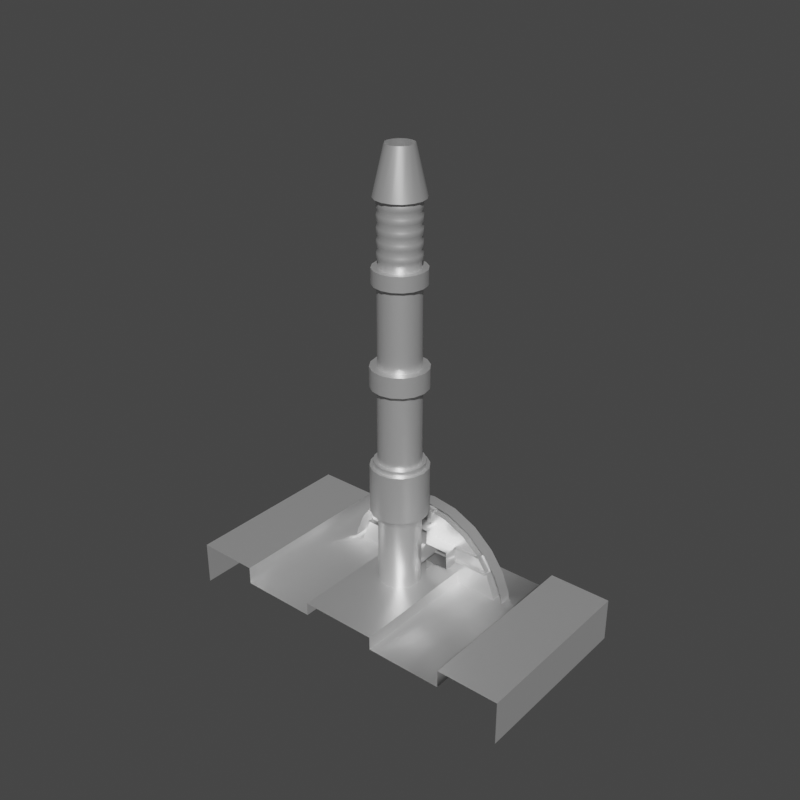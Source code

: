 # Source: Hope.blend  (saved by Blender 3.1.7; exported with 4.5.12 LTS)
import bpy
from mathutils import Matrix  # noqa: F401  (used for matrix-valued properties, if any)

bpy.ops.wm.read_factory_settings(use_empty=True)
scene = bpy.context.scene
scene.name = 'Scene'

# ---- collections
col_collection = bpy.data.collections.new('Collection'); scene.collection.children.link(col_collection)

# ---- materials (node trees are filled in below, after node groups)
mat_material = bpy.data.materials.new('Material')
mat_material.use_transparent_shadow = False

# ---- node groups
ng_auto_smooth = bpy.data.node_groups.new('Auto Smooth', 'GeometryNodeTree')
_s = ng_auto_smooth.interface.new_socket(name='Geometry', in_out='OUTPUT', socket_type='NodeSocketGeometry')
_s = ng_auto_smooth.interface.new_socket(name='Geometry', in_out='INPUT', socket_type='NodeSocketGeometry')
_s = ng_auto_smooth.interface.new_socket(name='Angle', in_out='INPUT', socket_type='NodeSocketFloat')
_s.subtype = 'ANGLE'
_s.min_value = 0.0
_s.max_value = 3.142
ng_auto_smooth.is_modifier = True
_N = ng_auto_smooth.nodes; _L = ng_auto_smooth.links
n0 = _N.new('NodeGroupOutput'); n0.name = 'Group Output'; n0.location = (480, -100)
n1 = _N.new('NodeGroupInput'); n1.name = 'Group Input'; n1.location = (-420, -300)
n2 = _N.new('NodeGroupInput'); n2.name = 'Group Input.001'; n2.location = (-60, -100)
n3 = _N.new('GeometryNodeSetShadeSmooth'); n3.name = 'Set Shade Smooth'; n3.location = (120, -100)
n3.domain = 'EDGE'
n4 = _N.new('GeometryNodeSetShadeSmooth'); n4.name = 'Set Shade Smooth.001'; n4.location = (300, -100)
n5 = _N.new('GeometryNodeInputMeshEdgeAngle'); n5.name = 'Edge Angle'; n5.location = (-420, -220)
n6 = _N.new('GeometryNodeInputEdgeSmooth'); n6.name = 'Is Edge Smooth'; n6.location = (-60, -160)
n7 = _N.new('GeometryNodeInputShadeSmooth'); n7.name = 'Is Face Smooth'; n7.location = (-240, -340)
n8 = _N.new('FunctionNodeBooleanMath'); n8.name = 'Boolean Math'; n8.location = (-60, -220)
n9 = _N.new('FunctionNodeCompare'); n9.name = 'Compare'; n9.location = (-240, -180)
n9.operation = 'LESS_EQUAL'
_L.new(n5.outputs[0], n9.inputs[0])
_L.new(n4.outputs[0], n0.inputs[0])
_L.new(n1.outputs[1], n9.inputs[1])
_L.new(n9.outputs[0], n8.inputs[0])
_L.new(n7.outputs[0], n8.inputs[1])
_L.new(n2.outputs[0], n3.inputs[0])
_L.new(n6.outputs[0], n3.inputs[1])
_L.new(n3.outputs[0], n4.inputs[0])
_L.new(n8.outputs[0], n3.inputs[2])
n0.is_active_output = True

# ---- material node trees
mat_material.use_nodes = True; mat_material.node_tree.nodes.clear()
_N = mat_material.node_tree.nodes; _L = mat_material.node_tree.links
n0 = _N.new('ShaderNodeBsdfPrincipled'); n0.name = 'Principled BSDF'; n0.location = (10, 300)
n0.distribution = 'GGX'
n0.subsurface_method = 'RANDOM_WALK_SKIN'
n0.inputs[1].default_value = 0.6955
n0.inputs[2].default_value = 0.3955
n0.inputs[3].default_value = 1.45
n0.inputs[13].default_value = 1.0
n0.inputs[27].default_value = (0.0, 0.0, 0.0, 1.0)
n0.inputs[28].default_value = 1.0
n1 = _N.new('ShaderNodeOutputMaterial'); n1.name = 'Material Output'; n1.location = (300, 300)
_L.new(n0.outputs[0], n1.inputs[0])
n1.is_active_output = True

# ---- world
world_world = bpy.data.worlds.new('World'); scene.world = world_world
world_world.use_nodes = True; world_world.node_tree.nodes.clear()
_N = world_world.node_tree.nodes; _L = world_world.node_tree.links
n0 = _N.new('ShaderNodeOutputWorld'); n0.name = 'World Output'; n0.location = (300, 300)
n1 = _N.new('ShaderNodeBackground'); n1.name = 'Background'; n1.location = (10, 300)
n1.inputs[0].default_value = (0.05088, 0.05088, 0.05088, 1.0)
_L.new(n1.outputs[0], n0.inputs[0])
n0.is_active_output = True
world_world.color = (0.05088, 0.05088, 0.05088)
world_world.use_sun_shadow = False
world_world.sun_shadow_jitter_overblur = 0.0

# ---- meshes
me_plataform = bpy.data.meshes.new('Plataform')
me_plataform.from_pydata([(-8.606, -4.312, 0.0), (8.606, -4.312, 0.0), (-8.606, 4.312, 0.0), (8.606, 4.312, 0.0), (5.606, 4.312, 0.0), (-5.606, 4.312, 0.0), (5.606, -4.312, 1.267), (-5.606, 4.312, 1.267), (-5.606, -4.312, 1.267), (5.606, 4.312, 1.267), (-8.606, 4.312, 2.129), (-8.606, -4.312, 2.129), (5.606, -4.312, 2.129), (8.606, -4.312, 2.129), (8.606, 4.312, 2.129), (-5.606, 4.312, 2.129), (-5.606, -4.312, 2.129), (5.606, 4.312, 2.129), (1.869, 4.312, 0.0), (-1.869, 4.312, 0.0), (-1.869, -4.312, 1.267), (1.869, -4.312, 1.267), (1.869, 4.312, 1.267), (-1.869, 4.312, 1.267), (-1.869, -4.312, 1.912), (1.869, -4.312, 1.912), (1.869, 4.312, 1.912), (-1.869, 4.312, 1.912), (-3.545, 1.797, 2.548), (-3.109, 1.797, 3.305), (-3.545, 2.268, 2.548), (-3.109, 2.268, 3.305), (3.57, 1.797, 2.548), (3.134, 1.797, 3.305), (3.57, 2.268, 2.548), (3.134, 2.268, 3.305), (-3.119e-05, 2.559, 4.625), (1.064, 2.559, 4.476), (2.056, 2.559, 4.039), (2.908, 2.559, 3.344), (3.561, 2.559, 2.438), (3.972, 2.559, 1.382), (4.112, 2.559, 0.2497), (4.112, 1.355, 0.2497), (-4.112, 2.559, 0.2497), (-4.112, 1.355, 0.2497), (-3.972, 2.559, 1.382), (-3.561, 2.559, 2.438), (-2.908, 2.559, 3.344), (-2.056, 2.559, 4.039), (-1.064, 2.559, 4.476), (-3.118e-05, 2.559, 5.038), (1.232, 2.559, 4.855), (2.381, 2.559, 4.319), (3.367, 2.559, 3.466), (4.021, 2.559, 2.549), (4.402, 2.559, 1.587), (4.558, 2.559, 0.2583), (4.558, 1.355, 0.2583), (-4.558, 1.355, 0.2583), (-4.558, 2.559, 0.2583), (-4.402, 2.559, 1.587), (-4.021, 2.559, 2.549), (-3.367, 2.559, 3.466), (-2.381, 2.559, 4.319), (-1.232, 2.559, 4.855), (-3.119e-05, 1.957, 4.649), (1.064, 1.957, 4.476), (2.056, 1.957, 4.039), (2.908, 1.957, 3.344), (3.561, 1.957, 2.438), (3.972, 1.957, 1.382), (4.112, 1.957, 0.2497), (-4.112, 1.957, 0.2497), (-3.972, 1.957, 1.382), (-3.561, 1.957, 2.438), (-2.908, 1.957, 3.344), (-2.056, 1.957, 4.039), (-1.064, 1.957, 4.476), (-3.118e-05, 1.957, 5.038), (1.232, 1.957, 4.855), (2.381, 1.957, 4.319), (3.367, 1.957, 3.466), (4.021, 1.957, 2.549), (4.402, 1.957, 1.587), (4.558, 1.957, 0.2583), (-4.558, 1.957, 0.2583), (-4.402, 1.957, 1.587), (-4.021, 1.957, 2.549), (-3.367, 1.957, 3.466), (-2.381, 1.957, 4.319), (-1.232, 1.957, 4.855), (-3.119e-05, 1.957, 0.2497), (0.6172, 1.957, 2.438), (-0.6172, 1.957, 2.438), (-0.6172, 1.957, 0.8449), (0.6172, 1.957, 0.8449), (0.6172, 1.957, 4.039), (-3.119e-05, 1.192, 0.8449), (-0.6172, 1.957, 3.344), (0.6172, 1.957, 3.344), (-3.119e-05, 1.957, 0.8449), (-3.168e-05, 1.957, 4.039), (2.295, 1.957, 0.8873), (1.799, 1.957, 2.438), (1.762, 1.957, 3.344), (1.337, 1.957, 4.039), (0.6172, 1.192, 0.8449), (-1.763, 1.957, 3.344), (-1.799, 1.957, 2.438), (-2.295, 1.957, 0.8873), (-1.337, 1.957, 4.039), (-0.6116, 1.957, 4.037), (-0.6172, 1.192, 2.438), (-0.6172, 1.192, 3.344), (0.6172, 1.192, 3.344), (0.6172, 1.192, 2.438), (0.6172, 1.192, 4.039), (-0.6172, 1.192, 0.8449), (-1.763, 1.192, 3.344), (-3.168e-05, 1.192, 4.039), (1.799, 1.192, 2.438), (1.762, 1.192, 3.344), (-0.6116, 1.192, 4.037), (-1.799, 1.192, 2.438), (-0.3662, 1.797, 4.908), (0.3905, 1.797, 4.665), (-0.3662, 2.268, 4.908), (0.3905, 2.268, 4.665), (-0.3662, 1.797, 0.9449), (0.3905, 1.797, 1.188), (-0.3662, 2.268, 0.9449), (0.3905, 2.268, 1.188)], [], [(3, 14, 13, 1), (21, 6, 9, 22), (0, 11, 10, 2), (19, 5, 7, 23), (12, 13, 14, 17), (11, 16, 15, 10), (8, 7, 15, 16), (9, 6, 12, 17), (4, 18, 22, 9), (5, 2, 10, 15, 7), (8, 20, 23, 7), (21, 22, 26, 25), (24, 25, 26, 27), (23, 20, 24, 27), (23, 27, 26, 22, 18, 19), (9, 17, 14, 3, 4), (30, 31, 35, 34), (30, 34, 32, 28), (35, 31, 29, 33), (38, 37, 52, 53), (73, 45, 59, 86), (46, 44, 60, 61), (36, 50, 65, 51), (41, 40, 55, 56), (49, 48, 63, 64), (39, 38, 53, 54), (37, 36, 51, 52), (47, 46, 61, 62), (42, 41, 56, 57), (50, 49, 64, 65), (40, 39, 54, 55), (72, 42, 57, 85), (48, 47, 62, 63), (43, 72, 85, 58), (44, 73, 86, 60), (65, 91, 79, 51), (64, 90, 91, 65), (63, 89, 90, 64), (62, 88, 89, 63), (61, 87, 88, 62), (60, 86, 87, 61), (56, 84, 85, 57), (55, 83, 84, 56), (54, 82, 83, 55), (53, 81, 82, 54), (52, 80, 81, 53), (51, 79, 80, 52), (50, 36, 66, 78), (49, 50, 78, 77), (48, 49, 77, 76), (47, 48, 76, 75), (46, 47, 75, 74), (44, 46, 74, 73), (41, 42, 72, 71), (40, 41, 71, 70), (39, 40, 70, 69), (38, 39, 69, 68), (37, 38, 68, 67), (36, 37, 67, 66), (92, 101, 96, 103, 71, 72), (74, 110, 95, 101, 92, 73), (103, 104, 70, 71), (106, 97, 67, 68), (105, 106, 68, 69), (66, 67, 97, 102), (102, 112, 78, 66), (109, 94, 95, 110), (111, 112, 99, 108), (104, 105, 69, 70), (109, 108, 119, 124), (102, 97, 117, 120), (112, 102, 120, 123), (105, 104, 121, 122), (101, 95, 118, 98), (108, 99, 114, 119), (94, 109, 124, 113), (93, 96, 107, 116), (100, 97, 106, 105), (96, 93, 104, 103), (76, 108, 109, 75), (78, 112, 111, 77), (77, 111, 108, 76), (75, 109, 110, 74), (96, 101, 98, 107), (99, 112, 123, 114), (97, 100, 115, 117), (104, 93, 116, 121), (95, 94, 113, 118), (100, 105, 122, 115), (127, 128, 132, 131), (127, 131, 129, 125), (132, 128, 126, 130)])
me_plataform.polygons.foreach_set('use_smooth', [True] * 92)
_k = set([(0, 11), (1, 13), (2, 10), (3, 14), (6, 12), (6, 21), (7, 15), (7, 23), (8, 16), (8, 20), (9, 17), (9, 22), (10, 11), (10, 15), (11, 16), (12, 13), (12, 17), (13, 14), (14, 17), (15, 16), (20, 23), (20, 24), (21, 22), (21, 25), (22, 26), (23, 27), (24, 25), (24, 27), (25, 26), (26, 27), (28, 30), (28, 32), (29, 31), (29, 33), (30, 31), (30, 34), (31, 35), (32, 34), (33, 35), (34, 35), (36, 37), (36, 50), (37, 38), (38, 39), (39, 40), (40, 41), (41, 42), (44, 46), (46, 47), (47, 48), (48, 49), (49, 50), (51, 52), (51, 65), (52, 53), (53, 54), (54, 55), (55, 56), (56, 57), (60, 61), (61, 62), (62, 63), (63, 64), (64, 65), (66, 67), (66, 78), (67, 68), (68, 69), (69, 70), (70, 71), (71, 72), (73, 74), (74, 75), (75, 76), (76, 77), (77, 78), (93, 96), (93, 104), (94, 95), (94, 109), (95, 101), (96, 101), (97, 100), (97, 102), (99, 108), (99, 112), (100, 105), (102, 112), (104, 105), (108, 109), (125, 127), (125, 129), (126, 128), (126, 130), (127, 128), (127, 131), (128, 132), (129, 131), (130, 132), (131, 132)])
me_plataform.attributes.new('sharp_edge', 'BOOLEAN', 'EDGE').data.foreach_set('value', [ (min(e.vertices), max(e.vertices)) in _k for e in me_plataform.edges])
_uv = me_plataform.uv_layers.new(name='UVMap')
_uv.uv.foreach_set('vector', [0.9277, 0.8193, 0.8271, 0.8193, 0.8271, 0.4117, 0.9277, 0.4117, 0.721, 0.4089, 0.5444, 0.4089, 0.5444, 0.001372, 0.721, 0.001372, 0.8244, 0.8193, 0.7238, 0.8193, 0.7238, 0.4117, 0.8244, 0.4117, 0.2304, 0.3198, 0.2304, 0.1431, 0.2903, 0.1431, 0.2903, 0.3198, 0.1431, 0.8424, 0.001372, 0.8424, 0.001372, 0.4349, 0.1431, 0.4349, 0.8655, 0.4089, 0.7238, 0.4089, 0.7238, 0.001372, 0.8655, 0.001372, 0.909, 0.001372, 0.909, 0.4089, 0.8683, 0.4089, 0.8683, 0.001372, 0.1866, 0.4349, 0.1866, 0.8424, 0.1459, 0.8424, 0.1459, 0.4349, 0.2304, 0.673, 0.2304, 0.4964, 0.2903, 0.4964, 0.2903, 0.673, 0.2304, 0.1431, 0.2304, 0.001372, 0.331, 0.001372, 0.331, 0.1431, 0.2903, 0.1431, 0.3338, 0.3928, 0.5104, 0.3928, 0.5104, 0.8004, 0.3338, 0.8004, 0.9423, 0.001372, 0.9423, 0.4089, 0.9118, 0.4089, 0.9118, 0.001372, 0.721, 0.8193, 0.5444, 0.8193, 0.5444, 0.4117, 0.721, 0.4117, 0.2199, 0.4349, 0.2199, 0.8424, 0.1894, 0.8424, 0.1894, 0.4349, 0.2903, 0.3198, 0.3208, 0.3198, 0.3208, 0.4964, 0.2903, 0.4964, 0.2304, 0.4964, 0.2304, 0.3198, 0.2903, 0.673, 0.331, 0.673, 0.331, 0.8148, 0.2304, 0.8148, 0.2304, 0.673, 0.9662, 0.7479, 0.9305, 0.7273, 0.9305, 0.4323, 0.9662, 0.4117, 0.969, 0.7479, 0.969, 0.4117, 0.9912, 0.4117, 0.9912, 0.7479, 0.9986, 0.001372, 0.9986, 0.2964, 0.9764, 0.2964, 0.9764, 0.001372, 0.04859, 0.1196, 0.02793, 0.1665, 0.01002, 0.1585, 0.03536, 0.1042, 0.3293, 0.846, 0.3293, 0.8745, 0.3082, 0.8745, 0.3082, 0.846, 0.1741, 0.4045, 0.2277, 0.4111, 0.2273, 0.4321, 0.1645, 0.4248, 0.02088, 0.2168, 0.02793, 0.2671, 0.01002, 0.275, 0.001372, 0.2168, 0.1741, 0.02904, 0.1243, 0.04845, 0.119, 0.02671, 0.1645, 0.008711, 0.04859, 0.3139, 0.08145, 0.3542, 0.07568, 0.3759, 0.03536, 0.3293, 0.08145, 0.07934, 0.04859, 0.1196, 0.03536, 0.1042, 0.07568, 0.05764, 0.02793, 0.1665, 0.02088, 0.2168, 0.001372, 0.2168, 0.01002, 0.1585, 0.1243, 0.3851, 0.1741, 0.4045, 0.1645, 0.4248, 0.119, 0.4068, 0.2277, 0.02242, 0.1741, 0.02904, 0.1645, 0.008711, 0.2273, 0.001372, 0.02793, 0.2671, 0.04859, 0.3139, 0.03536, 0.3293, 0.01002, 0.275, 0.1243, 0.04845, 0.08145, 0.07934, 0.07568, 0.05764, 0.119, 0.02671, 0.4984, 0.8316, 0.4984, 0.86, 0.4773, 0.86, 0.4773, 0.8316, 0.08145, 0.3542, 0.1243, 0.3851, 0.119, 0.4068, 0.07568, 0.3759, 0.4984, 0.8031, 0.4984, 0.8316, 0.4773, 0.8316, 0.4773, 0.8031, 0.3293, 0.8175, 0.3293, 0.846, 0.3082, 0.846, 0.3082, 0.8175, 0.5416, 0.6101, 0.5131, 0.6101, 0.5131, 0.5519, 0.5416, 0.5519, 0.5416, 0.6644, 0.5131, 0.6644, 0.5131, 0.6101, 0.5416, 0.6101, 0.5416, 0.711, 0.5131, 0.711, 0.5131, 0.6644, 0.5416, 0.6644, 0.5131, 0.8219, 0.5416, 0.8219, 0.5416, 0.8651, 0.5131, 0.8651, 0.5131, 0.7765, 0.5416, 0.7765, 0.5416, 0.8219, 0.5131, 0.8219, 0.5131, 0.7138, 0.5416, 0.7138, 0.5416, 0.7765, 0.5131, 0.7765, 0.3622, 0.8659, 0.3338, 0.8659, 0.3338, 0.8031, 0.3622, 0.8031, 0.3622, 0.9113, 0.3338, 0.9113, 0.3338, 0.8659, 0.3622, 0.8659, 0.3622, 0.9544, 0.3338, 0.9544, 0.3338, 0.9113, 0.3622, 0.9113, 0.5416, 0.4394, 0.5131, 0.4394, 0.5131, 0.3928, 0.5416, 0.3928, 0.5416, 0.4937, 0.5131, 0.4937, 0.5131, 0.4394, 0.5416, 0.4394, 0.5416, 0.5519, 0.5131, 0.5519, 0.5131, 0.4937, 0.5416, 0.4937, 0.9735, 0.0885, 0.9735, 0.1388, 0.945, 0.1388, 0.945, 0.0885, 0.9736, 0.04163, 0.9735, 0.0885, 0.945, 0.0885, 0.9451, 0.04163, 0.9736, 0.001372, 0.9736, 0.04163, 0.9451, 0.04163, 0.9452, 0.001372, 0.4184, 0.9066, 0.4184, 0.9496, 0.3899, 0.9496, 0.3899, 0.9066, 0.4184, 0.8567, 0.4184, 0.9066, 0.3899, 0.9066, 0.3899, 0.8567, 0.4184, 0.8031, 0.4184, 0.8567, 0.3899, 0.8567, 0.3899, 0.8031, 0.4212, 0.8567, 0.4212, 0.8031, 0.4496, 0.8031, 0.4496, 0.8567, 0.4212, 0.9066, 0.4212, 0.8567, 0.4496, 0.8567, 0.4496, 0.9066, 0.4212, 0.9495, 0.4212, 0.9066, 0.4496, 0.9066, 0.4496, 0.9495, 0.9736, 0.236, 0.9736, 0.2762, 0.9452, 0.2762, 0.9451, 0.236, 0.9735, 0.1891, 0.9736, 0.236, 0.9451, 0.236, 0.945, 0.1891, 0.9735, 0.1388, 0.9735, 0.1891, 0.945, 0.1891, 0.945, 0.1388, 0.5416, 0.1957, 0.5135, 0.1957, 0.5135, 0.1665, 0.5115, 0.08727, 0.4881, 0.007994, 0.5416, 0.001372, 0.4881, 0.3834, 0.5115, 0.3042, 0.5135, 0.2249, 0.5135, 0.1957, 0.5416, 0.1957, 0.5416, 0.39, 0.5115, 0.08727, 0.4382, 0.1107, 0.4382, 0.02741, 0.4881, 0.007994, 0.3626, 0.1325, 0.3626, 0.1665, 0.3419, 0.1454, 0.3626, 0.09854, 0.3954, 0.1124, 0.3626, 0.1325, 0.3626, 0.09854, 0.3954, 0.05829, 0.3338, 0.1957, 0.3419, 0.1454, 0.3626, 0.1665, 0.3626, 0.1957, 0.3626, 0.1957, 0.3627, 0.2246, 0.3419, 0.246, 0.3338, 0.1957, 0.4382, 0.2807, 0.4382, 0.2249, 0.5135, 0.2249, 0.5115, 0.3042, 0.3626, 0.2589, 0.3627, 0.2246, 0.3954, 0.2249, 0.3954, 0.279, 0.4382, 0.1107, 0.3954, 0.1124, 0.3954, 0.05829, 0.4382, 0.02741, 0.8633, 0.822, 0.8633, 0.8648, 0.8271, 0.8648, 0.8271, 0.822, 0.6194, 0.8509, 0.6194, 0.8801, 0.5833, 0.8801, 0.5833, 0.8509, 0.6194, 0.822, 0.6194, 0.8509, 0.5833, 0.8509, 0.5833, 0.822, 0.001372, 0.888, 0.001372, 0.8452, 0.03753, 0.8452, 0.03753, 0.888, 0.5805, 0.8512, 0.5805, 0.8803, 0.5444, 0.8803, 0.5444, 0.8512, 0.7238, 0.8761, 0.7238, 0.822, 0.7599, 0.822, 0.7599, 0.8761, 0.6972, 0.822, 0.6972, 0.8779, 0.6611, 0.8779, 0.6611, 0.822, 0.2304, 0.8928, 0.2304, 0.8175, 0.2666, 0.8175, 0.2666, 0.8928, 0.3954, 0.1665, 0.3626, 0.1665, 0.3626, 0.1325, 0.3954, 0.1124, 0.5135, 0.1665, 0.4382, 0.1665, 0.4382, 0.1107, 0.5115, 0.08727, 0.3954, 0.3331, 0.3954, 0.279, 0.4382, 0.2807, 0.4382, 0.364, 0.3419, 0.246, 0.3627, 0.2246, 0.3626, 0.2589, 0.3626, 0.2929, 0.3626, 0.2929, 0.3626, 0.2589, 0.3954, 0.279, 0.3954, 0.3331, 0.4382, 0.364, 0.4382, 0.2807, 0.5115, 0.3042, 0.4881, 0.3834, 0.5805, 0.822, 0.5805, 0.8512, 0.5444, 0.8512, 0.5444, 0.822, 0.1086, 0.8813, 0.07588, 0.8813, 0.07588, 0.8452, 0.1086, 0.8452, 0.04027, 0.8452, 0.07313, 0.8452, 0.07313, 0.8813, 0.04027, 0.8813, 0.6583, 0.822, 0.6583, 0.8779, 0.6222, 0.8779, 0.6222, 0.822, 0.2693, 0.8928, 0.2693, 0.8175, 0.3055, 0.8175, 0.3055, 0.8928, 0.7627, 0.8761, 0.7627, 0.822, 0.7988, 0.822, 0.7988, 0.8761, 0.9662, 0.938, 0.9305, 0.9265, 0.9305, 0.7622, 0.9662, 0.7507, 0.365, 0.9904, 0.365, 0.8031, 0.3872, 0.8031, 0.3872, 0.9904, 0.4746, 0.8031, 0.4746, 0.9674, 0.4524, 0.9674, 0.4524, 0.8031])
me_plataform.materials.append(mat_material)
me_plataform.use_remesh_fix_poles = True
me_plataform.use_remesh_preserve_attributes = False
me_plataform.update()
me_screw = bpy.data.meshes.new('Screw')
me_screw.from_pydata([(-0.3343, -2.609, 0.6654), (-0.5635, -2.609, 0.4868), (-0.05421, -2.609, 0.7427), (0.2341, -2.609, 0.7069), (0.7427, -2.609, 0.05421), (0.6654, -2.609, 0.3343), (0.7069, -2.609, -0.2341), (0.5635, -2.609, -0.4868), (0.3343, -2.609, -0.6654), (0.05421, -2.609, -0.7427), (-0.2341, -2.609, -0.7069), (-0.7427, -2.609, -0.05421), (-0.6654, -2.609, -0.3343), (-0.7069, -2.609, 0.2341), (0.365, -2.609, 0.6326), (0.5729, -2.609, 0.453), (-0.365, -2.609, -0.6326), (-0.5729, -2.609, -0.453), (-0.3183, 0.9815, 0.6335), (-0.5365, 0.9815, 0.4635), (-0.05162, 0.9815, 0.7071), (0.2229, 0.9815, 0.6731), (0.7071, 0.9815, 0.05162), (0.6335, 0.9815, 0.3183), (0.6731, 0.9815, -0.2229), (0.5365, 0.9815, -0.4635), (0.3183, 0.9815, -0.6335), (0.05162, 0.9815, -0.7071), (-0.2229, 0.9815, -0.6731), (-0.7071, 0.9815, -0.05162), (-0.6335, 0.9815, -0.3183), (-0.6731, 0.9815, 0.2229), (0.3475, 0.9815, 0.6024), (0.5455, 0.9815, 0.4313), (-0.3475, 0.9815, -0.6024), (-0.5455, 0.9815, -0.4313), (-0.7325, 0.7069, -0.5791), (-0.4666, 0.7069, -0.8088), (0.7325, 0.7069, 0.5791), (0.4666, 0.7069, 0.8088), (-0.9037, 0.7069, 0.2993), (-0.8507, 0.7069, -0.4274), (-0.9495, 0.7069, -0.06931), (-0.2993, 0.7069, -0.9037), (0.06931, 0.7069, -0.9495), (0.4274, 0.7069, -0.8507), (0.7204, 0.7069, -0.6224), (0.9037, 0.7069, -0.2993), (0.8507, 0.7069, 0.4274), (0.9495, 0.7069, 0.06931), (0.2993, 0.7069, 0.9037), (-0.06931, 0.7069, 0.9495), (-0.7204, 0.7069, 0.6224), (-0.4274, 0.7069, 0.8507), (-0.4274, 0.3014, 0.8507), (-0.7204, 0.3014, 0.6224), (-0.06931, 0.3014, 0.9495), (0.2993, 0.3014, 0.9037), (0.9495, 0.3014, 0.06931), (0.8507, 0.3014, 0.4274), (0.9037, 0.3014, -0.2993), (0.7204, 0.3014, -0.6224), (0.4274, 0.3014, -0.8507), (0.06931, 0.3014, -0.9495), (-0.2993, 0.3014, -0.9037), (-0.9495, 0.3014, -0.06931), (-0.8507, 0.3014, -0.4274), (-0.9037, 0.3014, 0.2993), (0.4666, 0.3014, 0.8088), (0.7325, 0.3014, 0.5791), (-0.4666, 0.3014, -0.8088), (-0.7325, 0.3014, -0.5791), (-0.3343, 0.3183, 0.6654), (-0.5635, 0.3183, 0.4868), (-0.05421, 0.3183, 0.7427), (0.2341, 0.3183, 0.7069), (0.7427, 0.3183, 0.05421), (0.6654, 0.3183, 0.3343), (0.7069, 0.3183, -0.2341), (0.5635, 0.3183, -0.4868), (0.3343, 0.3183, -0.6654), (0.05421, 0.3183, -0.7427), (-0.2341, 0.3183, -0.7069), (-0.7427, 0.3183, -0.05421), (-0.6654, 0.3183, -0.3343), (-0.7069, 0.3183, 0.2341), (0.365, 0.3183, 0.6326), (0.5729, 0.3183, 0.453), (-0.365, 0.3183, -0.6326), (-0.5729, 0.3183, -0.453), (-2.235e-08, 0.9815, 7.045e-07)], [], [(52, 19, 31, 40), (47, 24, 22, 49), (38, 33, 32, 39), (46, 25, 24, 47), (36, 35, 34, 37), (45, 26, 25, 46), (39, 32, 21, 50), (44, 27, 26, 45), (53, 18, 19, 52), (48, 23, 33, 38), (43, 28, 27, 44), (51, 20, 18, 53), (41, 30, 35, 36), (42, 29, 30, 41), (50, 21, 20, 51), (37, 34, 28, 43), (40, 31, 29, 42), (49, 22, 23, 48), (63, 44, 45, 62), (62, 45, 46, 61), (71, 36, 37, 70), (70, 37, 43, 64), (61, 46, 47, 60), (69, 38, 39, 68), (66, 41, 36, 71), (60, 47, 49, 58), (55, 52, 40, 67), (59, 48, 38, 69), (58, 49, 48, 59), (67, 40, 42, 65), (68, 39, 50, 57), (57, 50, 51, 56), (65, 42, 41, 66), (56, 51, 53, 54), (64, 43, 44, 63), (54, 53, 52, 55), (83, 84, 12, 11), (75, 74, 2, 3), (88, 82, 10, 16), (85, 83, 11, 13), (76, 77, 5, 4), (73, 85, 13, 1), (78, 76, 4, 6), (87, 86, 14, 15), (79, 78, 6, 7), (89, 88, 16, 17), (80, 79, 7, 8), (86, 75, 3, 14), (81, 80, 8, 9), (72, 73, 1, 0), (77, 87, 15, 5), (82, 81, 9, 10), (74, 72, 0, 2), (84, 89, 17, 12), (30, 29, 90), (20, 21, 90), (28, 34, 90), (29, 31, 90), (23, 22, 90), (31, 19, 90), (22, 24, 90), (32, 33, 90), (24, 25, 90), (34, 35, 90), (25, 26, 90), (21, 32, 90), (26, 27, 90), (19, 18, 90), (33, 23, 90), (27, 28, 90), (18, 20, 90), (35, 30, 90)])
me_screw.polygons.foreach_set('use_smooth', [True] * 72)
_k = set([(18, 19), (18, 20), (19, 31), (20, 21), (21, 32), (22, 23), (22, 24), (23, 33), (24, 25), (25, 26), (26, 27), (27, 28), (28, 34), (29, 30), (29, 31), (30, 35), (32, 33), (34, 35), (36, 37), (36, 41), (37, 43), (38, 39), (38, 48), (39, 50), (40, 42), (40, 52), (41, 42), (43, 44), (44, 45), (45, 46), (46, 47), (47, 49), (48, 49), (50, 51), (51, 53), (52, 53)])
me_screw.attributes.new('sharp_edge', 'BOOLEAN', 'EDGE').data.foreach_set('value', [ (min(e.vertices), max(e.vertices)) in _k for e in me_screw.edges])
_uv = me_screw.uv_layers.new(name='UVMap')
_uv.uv.foreach_set('vector', [0.89, 0.1495, 0.8438, 0.1805, 0.8148, 0.1538, 0.8455, 0.1073, 0.6788, 0.3729, 0.7079, 0.3257, 0.7448, 0.3402, 0.7359, 0.396, 0.8261, 0.3798, 0.8029, 0.3292, 0.8334, 0.3072, 0.8733, 0.3459, 0.6324, 0.3316, 0.6787, 0.2996, 0.7079, 0.3257, 0.6788, 0.3729, 0.6973, 0.09861, 0.7195, 0.15, 0.6891, 0.1719, 0.6492, 0.132, 0.6068, 0.2749, 0.6621, 0.2638, 0.6787, 0.2996, 0.6324, 0.3316, 0.8733, 0.3459, 0.8334, 0.3072, 0.8475, 0.2923, 0.8943, 0.3212, 0.6056, 0.2131, 0.6606, 0.2243, 0.6621, 0.2638, 0.6068, 0.2749, 0.9147, 0.2053, 0.8604, 0.2163, 0.8438, 0.1805, 0.89, 0.1495, 0.7963, 0.3915, 0.784, 0.3377, 0.8029, 0.3292, 0.8261, 0.3798, 0.6278, 0.1566, 0.6746, 0.1871, 0.6606, 0.2243, 0.6056, 0.2131, 0.9161, 0.2655, 0.8617, 0.2557, 0.8604, 0.2163, 0.9147, 0.2053, 0.7277, 0.0876, 0.7385, 0.1418, 0.7195, 0.15, 0.6973, 0.09861, 0.7884, 0.08563, 0.7778, 0.1403, 0.7385, 0.1418, 0.7277, 0.0876, 0.8943, 0.3212, 0.8475, 0.2923, 0.8617, 0.2557, 0.9161, 0.2655, 0.6492, 0.132, 0.6891, 0.1719, 0.6746, 0.1871, 0.6278, 0.1566, 0.8455, 0.1073, 0.8148, 0.1538, 0.7778, 0.1403, 0.7884, 0.08563, 0.7359, 0.396, 0.7448, 0.3402, 0.784, 0.3377, 0.7963, 0.3915, 0.5199, 0.1938, 0.6056, 0.2131, 0.6068, 0.2749, 0.5189, 0.2912, 0.5189, 0.2912, 0.6068, 0.2749, 0.6324, 0.3316, 0.5569, 0.3826, 0.6636, 0.01944, 0.6973, 0.09861, 0.6492, 0.132, 0.5896, 0.07, 0.5896, 0.07, 0.6492, 0.132, 0.6278, 0.1566, 0.5587, 0.1062, 0.5569, 0.3826, 0.6324, 0.3316, 0.6788, 0.3729, 0.63, 0.4532, 0.8609, 0.4562, 0.8261, 0.3798, 0.8733, 0.3459, 0.9326, 0.4057, 0.7093, 0.003876, 0.7277, 0.0876, 0.6973, 0.09861, 0.6636, 0.01944, 0.63, 0.4532, 0.6788, 0.3729, 0.7359, 0.396, 0.7254, 0.4779, 0.9625, 0.1017, 0.89, 0.1495, 0.8455, 0.1073, 0.894, 0.03504, 0.8168, 0.4721, 0.7963, 0.3915, 0.8261, 0.3798, 0.8609, 0.4562, 0.7254, 0.4779, 0.7359, 0.396, 0.7963, 0.3915, 0.8168, 0.4721, 0.894, 0.03504, 0.8455, 0.1073, 0.7884, 0.08563, 0.8047, 0.000413, 0.9326, 0.4057, 0.8733, 0.3459, 0.8943, 0.3212, 0.9625, 0.3699, 0.9625, 0.3699, 0.8943, 0.3212, 0.9161, 0.2655, 0.9996, 0.2838, 0.8047, 0.000413, 0.7884, 0.08563, 0.7277, 0.0876, 0.7093, 0.003876, 0.9996, 0.2838, 0.9161, 0.2655, 0.9147, 0.2053, 0.9996, 0.1893, 0.5587, 0.1062, 0.6278, 0.1566, 0.6056, 0.2131, 0.5199, 0.1938, 0.9996, 0.1893, 0.9147, 0.2053, 0.89, 0.1495, 0.9625, 0.1017, 0.0004131, 0.2563, 0.0004131, 0.2049, 0.5181, 0.2049, 0.5181, 0.2563, 0.0004131, 0.5132, 0.000413, 0.4618, 0.5181, 0.4618, 0.5181, 0.5132, 0.0004132, 0.1298, 0.0004133, 0.1032, 0.5181, 0.1032, 0.5181, 0.1298, 0.000413, 0.3077, 0.0004131, 0.2563, 0.5181, 0.2563, 0.5181, 0.3077, 0.0004135, 0.6663, 0.0004133, 0.6149, 0.5181, 0.6149, 0.5181, 0.6663, 0.000413, 0.3591, 0.000413, 0.3077, 0.5181, 0.3077, 0.5181, 0.3591, 0.0004136, 0.7177, 0.0004135, 0.6663, 0.5181, 0.6663, 0.5181, 0.7177, 0.0004133, 0.5883, 0.0004131, 0.5398, 0.5181, 0.5398, 0.5181, 0.5883, 0.0004139, 0.7691, 0.0004136, 0.7177, 0.5181, 0.7177, 0.5181, 0.7691, 0.0004131, 0.1783, 0.0004132, 0.1298, 0.5181, 0.1298, 0.5181, 0.1783, 0.0004142, 0.8204, 0.0004139, 0.7691, 0.5181, 0.7691, 0.5181, 0.8204, 0.0004131, 0.5398, 0.0004131, 0.5132, 0.5181, 0.5132, 0.5181, 0.5398, 0.0004135, 0.05178, 0.0004137, 0.000413, 0.5181, 0.0004156, 0.5181, 0.05178, 0.000413, 0.4104, 0.000413, 0.3591, 0.5181, 0.3591, 0.5181, 0.4104, 0.0004133, 0.6149, 0.0004133, 0.5883, 0.5181, 0.5883, 0.5181, 0.6149, 0.0004133, 0.1032, 0.0004135, 0.05178, 0.5181, 0.05178, 0.5181, 0.1032, 0.000413, 0.4618, 0.000413, 0.4104, 0.5181, 0.4104, 0.5181, 0.4618, 0.0004131, 0.2049, 0.0004131, 0.1783, 0.5181, 0.1783, 0.5181, 0.2049, 0.6174, 0.7246, 0.5722, 0.7059, 0.6418, 0.6017, 0.5376, 0.5321, 0.5722, 0.4975, 0.6418, 0.6017, 0.7115, 0.7059, 0.6881, 0.7156, 0.6418, 0.6017, 0.5722, 0.7059, 0.5376, 0.6713, 0.6418, 0.6017, 0.6663, 0.4788, 0.7115, 0.4975, 0.6418, 0.6017, 0.5376, 0.6713, 0.5189, 0.6262, 0.6418, 0.6017, 0.7115, 0.4975, 0.7461, 0.5321, 0.6418, 0.6017, 0.5956, 0.4878, 0.641, 0.4788, 0.6418, 0.6017, 0.7461, 0.5321, 0.7648, 0.5772, 0.6418, 0.6017, 0.6881, 0.7156, 0.6427, 0.7246, 0.6418, 0.6017, 0.7648, 0.5772, 0.7648, 0.6262, 0.6418, 0.6017, 0.5722, 0.4975, 0.5956, 0.4878, 0.6418, 0.6017, 0.7648, 0.6262, 0.7461, 0.6713, 0.6418, 0.6017, 0.5189, 0.6262, 0.5189, 0.5772, 0.6418, 0.6017, 0.641, 0.4788, 0.6663, 0.4788, 0.6418, 0.6017, 0.7461, 0.6713, 0.7115, 0.7059, 0.6418, 0.6017, 0.5189, 0.5772, 0.5376, 0.5321, 0.6418, 0.6017, 0.6427, 0.7246, 0.6174, 0.7246, 0.6418, 0.6017])
me_screw.materials.append(mat_material)
me_screw.use_remesh_fix_poles = True
me_screw.use_remesh_preserve_attributes = False
me_screw.update()
me_cannon = bpy.data.meshes.new('Cannon')
me_cannon.from_pydata([(0.0, 1.0, 0.00991), (0.0, 1.0, 5.385), (0.3827, 0.9239, 0.00991), (0.3827, 0.9239, 5.385), (0.7071, 0.7071, 0.00991), (0.7071, 0.7071, 5.385), (0.9239, 0.3827, 0.00991), (0.9239, 0.3827, 5.385), (1.0, -4.371e-08, 0.00991), (1.0, -4.371e-08, 5.385), (0.9239, -0.3827, 0.00991), (0.9239, -0.3827, 5.385), (0.7071, -0.7071, 0.00991), (0.7071, -0.7071, 5.385), (0.3827, -0.9239, 0.00991), (0.3827, -0.9239, 5.385), (-8.742e-08, -1.0, 0.00991), (-8.742e-08, -1.0, 5.385), (-0.3827, -0.9239, 0.00991), (-0.3827, -0.9239, 5.385), (-0.7071, -0.7071, 0.00991), (-0.7071, -0.7071, 5.385), (-0.9239, -0.3827, 0.00991), (-0.9239, -0.3827, 5.385), (-1.0, 1.192e-08, 0.00991), (-1.0, 1.192e-08, 5.385), (-0.9239, 0.3827, 0.00991), (-0.9239, 0.3827, 5.385), (-0.7071, 0.7071, 0.00991), (-0.7071, 0.7071, 5.385), (-0.3827, 0.9239, 0.00991), (-0.3827, 0.9239, 5.385), (0.4426, 1.069, 5.385), (-2.626e-09, 1.157, 5.385), (0.8179, 0.8179, 5.385), (1.069, 0.4426, 5.385), (1.157, -4.997e-08, 5.385), (1.069, -0.4426, 5.385), (0.8179, -0.8179, 5.385), (0.4426, -1.069, 5.385), (-1.037e-07, -1.157, 5.385), (-0.4426, -1.069, 5.385), (-0.8179, -0.8179, 5.385), (-1.069, -0.4426, 5.385), (-1.157, 1.438e-08, 5.385), (-1.069, 0.4426, 5.385), (-0.8179, 0.8179, 5.385), (-0.4426, 1.069, 5.385), (0.4426, 1.069, 5.629), (-2.626e-09, 1.157, 5.629), (0.8179, 0.8179, 5.629), (1.069, 0.4426, 5.629), (1.157, -4.997e-08, 5.629), (1.069, -0.4426, 5.629), (0.8179, -0.8179, 5.629), (0.4426, -1.069, 5.629), (-1.037e-07, -1.157, 5.629), (-0.4426, -1.069, 5.629), (-0.8179, -0.8179, 5.629), (-1.069, -0.4426, 5.629), (-1.157, 1.438e-08, 5.629), (-1.069, 0.4426, 5.629), (-0.8179, 0.8179, 5.629), (-0.4426, 1.069, 5.629), (0.519, 1.253, 5.629), (-5.33e-09, 1.356, 5.629), (0.9591, 0.9591, 5.629), (1.253, 0.519, 5.629), (1.356, -5.732e-08, 5.629), (1.253, -0.519, 5.629), (0.9591, -0.9591, 5.629), (0.519, -1.253, 5.629), (-1.239e-07, -1.356, 5.629), (-0.519, -1.253, 5.629), (-0.9591, -0.9591, 5.629), (-1.253, -0.519, 5.629), (-1.356, 1.814e-08, 5.629), (-1.253, 0.519, 5.629), (-0.9591, 0.9591, 5.629), (-0.519, 1.253, 5.629), (0.519, 1.253, 7.979), (-5.33e-09, 1.356, 7.979), (0.9591, 0.9591, 7.979), (1.253, 0.519, 7.979), (1.356, -5.732e-08, 7.979), (1.253, -0.519, 7.979), (0.9591, -0.9591, 7.979), (0.519, -1.253, 7.979), (-1.239e-07, -1.356, 7.979), (-0.519, -1.253, 7.979), (-0.9591, -0.9591, 7.979), (-1.253, -0.519, 7.979), (-1.356, 1.814e-08, 7.979), (-1.253, 0.519, 7.979), (-0.9591, 0.9591, 7.979), (-0.519, 1.253, 7.979), (0.4569, 1.103, 7.979), (-6.031e-09, 1.194, 7.979), (0.8442, 0.8442, 7.979), (1.103, 0.4569, 7.979), (1.194, -5.134e-08, 7.979), (1.103, -0.4569, 7.979), (0.8442, -0.8442, 7.979), (0.4569, -1.103, 7.979), (-1.104e-07, -1.194, 7.979), (-0.4569, -1.103, 7.979), (-0.8442, -0.8442, 7.979), (-1.103, -0.4569, 7.979), (-1.194, 1.508e-08, 7.979), (-1.103, 0.4569, 7.979), (-0.8442, 0.8442, 7.979), (-0.4569, 1.103, 7.979), (0.4569, 1.103, 8.223), (-6.031e-09, 1.194, 8.223), (0.8442, 0.8442, 8.223), (1.103, 0.4569, 8.223), (1.194, -5.134e-08, 8.223), (1.103, -0.4569, 8.223), (0.8442, -0.8442, 8.223), (0.4569, -1.103, 8.223), (-1.104e-07, -1.194, 8.223), (-0.4569, -1.103, 8.223), (-0.8442, -0.8442, 8.223), (-1.103, -0.4569, 8.223), (-1.194, 1.508e-08, 8.223), (-1.103, 0.4569, 8.223), (-0.8442, 0.8442, 8.223), (-0.4569, 1.103, 8.223), (0.3843, 0.9279, 8.223), (-3.891e-09, 1.004, 8.223), (0.7102, 0.7102, 8.223), (0.9279, 0.3843, 8.223), (1.004, -4.319e-08, 8.223), (0.9279, -0.3843, 8.223), (0.7102, -0.7102, 8.223), (0.3843, -0.9279, 8.223), (-9.169e-08, -1.004, 8.223), (-0.3843, -0.9279, 8.223), (-0.7102, -0.7102, 8.223), (-0.9279, -0.3843, 8.223), (-1.004, 1.268e-08, 8.223), (-0.9279, 0.3843, 8.223), (-0.7102, 0.7102, 8.223), (-0.3843, 0.9279, 8.223), (0.3843, 0.9279, 11.71), (-3.891e-09, 1.004, 11.71), (0.7102, 0.7102, 11.71), (0.9279, 0.3843, 11.71), (1.004, -4.319e-08, 11.71), (0.9279, -0.3843, 11.71), (0.7102, -0.7102, 11.71), (0.3843, -0.9279, 11.71), (-9.169e-08, -1.004, 11.71), (-0.3843, -0.9279, 11.71), (-0.7102, -0.7102, 11.71), (-0.9279, -0.3843, 11.71), (-1.004, 1.268e-08, 11.71), (-0.9279, 0.3843, 11.71), (-0.7102, 0.7102, 11.71), (-0.3843, 0.9279, 11.71), (0.4372, 1.055, 11.71), (-6.219e-09, 1.142, 11.71), (0.8078, 0.8078, 11.71), (1.055, 0.4372, 11.71), (1.142, -5.067e-08, 11.71), (1.055, -0.4372, 11.71), (0.8078, -0.8078, 11.71), (0.4372, -1.055, 11.71), (-1.061e-07, -1.142, 11.71), (-0.4372, -1.055, 11.71), (-0.8078, -0.8078, 11.71), (-1.055, -0.4372, 11.71), (-1.142, 1.289e-08, 11.71), (-1.055, 0.4372, 11.71), (-0.8078, 0.8078, 11.71), (-0.4372, 1.055, 11.71), (0.4372, 1.055, 11.86), (-6.219e-09, 1.142, 11.86), (0.8078, 0.8078, 11.86), (1.055, 0.4372, 11.86), (1.142, -5.067e-08, 11.86), (1.055, -0.4372, 11.86), (0.8078, -0.8078, 11.86), (0.4372, -1.055, 11.86), (-1.061e-07, -1.142, 11.86), (-0.4372, -1.055, 11.86), (-0.8078, -0.8078, 11.86), (-1.055, -0.4372, 11.86), (-1.142, 1.289e-08, 11.86), (-1.055, 0.4372, 11.86), (-0.8078, 0.8078, 11.86), (-0.4372, 1.055, 11.86), (0.5061, 1.222, 11.86), (-3.376e-09, 1.323, 11.86), (0.9352, 0.9352, 11.86), (1.222, 0.5061, 11.86), (1.323, -6.075e-08, 11.86), (1.222, -0.5061, 11.86), (0.9352, -0.9352, 11.86), (0.5061, -1.222, 11.86), (-1.19e-07, -1.323, 11.86), (-0.5061, -1.222, 11.86), (-0.9352, -0.9352, 11.86), (-1.222, -0.5061, 11.86), (-1.323, 1.283e-08, 11.86), (-1.222, 0.5061, 11.86), (-0.9352, 0.9352, 11.86), (-0.5061, 1.222, 11.86), (0.5061, 1.222, 12.8), (-3.376e-09, 1.323, 12.8), (0.9352, 0.9352, 12.8), (1.222, 0.5061, 12.8), (1.323, -6.075e-08, 12.8), (1.222, -0.5061, 12.8), (0.9352, -0.9352, 12.8), (0.5061, -1.222, 12.8), (-1.19e-07, -1.323, 12.8), (-0.5061, -1.222, 12.8), (-0.9352, -0.9352, 12.8), (-1.222, -0.5061, 12.8), (-1.323, 1.283e-08, 12.8), (-1.222, 0.5061, 12.8), (-0.9352, 0.9352, 12.8), (-0.5061, 1.222, 12.8), (0.3729, 0.9002, 12.8), (2.416e-09, 0.9744, 12.8), (0.689, 0.689, 12.8), (0.9002, 0.3729, 12.8), (0.9744, -4.476e-08, 12.8), (0.9002, -0.3729, 12.8), (0.689, -0.689, 12.8), (0.3729, -0.9002, 12.8), (-8.277e-08, -0.9744, 12.8), (-0.3729, -0.9002, 12.8), (-0.689, -0.689, 12.8), (-0.9002, -0.3729, 12.8), (-0.9744, 9.455e-09, 12.8), (-0.9002, 0.3729, 12.8), (-0.689, 0.689, 12.8), (-0.3729, 0.9002, 12.8), (0.3729, 0.9002, 16.53), (2.416e-09, 0.9744, 16.53), (0.689, 0.689, 16.53), (0.9002, 0.3729, 16.53), (0.9744, -4.476e-08, 16.53), (0.9002, -0.3729, 16.53), (0.689, -0.689, 16.53), (0.3729, -0.9002, 16.53), (-8.277e-08, -0.9744, 16.53), (-0.3729, -0.9002, 16.53), (-0.689, -0.689, 16.53), (-0.9002, -0.3729, 16.53), (-0.9744, 9.455e-09, 16.53), (-0.9002, 0.3729, 16.53), (-0.689, 0.689, 16.53), (-0.3729, 0.9002, 16.53), (0.4628, 1.117, 16.53), (-8.676e-09, 1.209, 16.53), (0.8551, 0.8551, 16.53), (1.117, 0.4628, 16.53), (1.209, -5.554e-08, 16.53), (1.117, -0.4628, 16.53), (0.8551, -0.8551, 16.53), (0.4628, -1.117, 16.53), (-1.144e-07, -1.209, 16.53), (-0.4628, -1.117, 16.53), (-0.8551, -0.8551, 16.53), (-1.117, -0.4628, 16.53), (-1.209, 1.173e-08, 16.53), (-1.117, 0.4628, 16.53), (-0.8551, 0.8551, 16.53), (-0.4628, 1.117, 16.53), (0.4628, 1.117, 17.22), (-8.676e-09, 1.209, 17.22), (0.8551, 0.8551, 17.22), (1.117, 0.4628, 17.22), (1.209, -5.554e-08, 17.22), (1.117, -0.4628, 17.22), (0.8551, -0.8551, 17.22), (0.4628, -1.117, 17.22), (-1.144e-07, -1.209, 17.22), (-0.4628, -1.117, 17.22), (-0.8551, -0.8551, 17.22), (-1.117, -0.4628, 17.22), (-1.209, 1.173e-08, 17.22), (-1.117, 0.4628, 17.22), (-0.8551, 0.8551, 17.22), (-0.4628, 1.117, 17.22), (0.3445, 0.8317, 17.22), (5.919e-09, 0.9002, 17.22), (0.6365, 0.6365, 17.22), (0.8317, 0.3445, 17.22), (0.9002, -4.516e-08, 17.22), (0.8317, -0.3445, 17.22), (0.6365, -0.6365, 17.22), (0.3445, -0.8317, 17.22), (-7.278e-08, -0.9002, 17.22), (-0.3445, -0.8317, 17.22), (-0.6365, -0.6365, 17.22), (-0.8317, -0.3445, 17.22), (-0.9002, 4.927e-09, 17.22), (-0.8317, 0.3445, 17.22), (-0.6365, 0.6365, 17.22), (-0.3445, 0.8317, 17.22), (0.3445, 0.8317, 20.15), (5.919e-09, 0.9002, 20.15), (0.6365, 0.6365, 20.15), (0.8317, 0.3445, 20.15), (0.9002, -4.516e-08, 20.15), (0.8317, -0.3445, 20.15), (0.6365, -0.6365, 20.15), (0.3445, -0.8317, 20.15), (-7.278e-08, -0.9002, 20.15), (-0.3445, -0.8317, 20.15), (-0.6365, -0.6365, 20.15), (-0.8317, -0.3445, 20.15), (-0.9002, 4.927e-09, 20.15), (-0.8317, 0.3445, 20.15), (-0.6365, 0.6365, 20.15), (-0.3445, 0.8317, 20.15), (0.4334, 1.046, 20.15), (6.004e-09, 1.133, 20.15), (0.8008, 0.8008, 20.15), (1.046, 0.4334, 20.15), (1.133, -5.008e-08, 20.15), (1.046, -0.4334, 20.15), (0.8008, -0.8008, 20.15), (0.4334, -1.046, 20.15), (-9.301e-08, -1.133, 20.15), (-0.4334, -1.046, 20.15), (-0.8008, -0.8008, 20.15), (-1.046, -0.4334, 20.15), (-1.133, 1.293e-08, 20.15), (-1.046, 0.4334, 20.15), (-0.8008, 0.8008, 20.15), (-0.4334, 1.046, 20.15), (0.2451, 0.5918, 22.29), (2.12e-08, 0.6406, 22.29), (0.453, 0.453, 22.29), (0.5918, 0.2451, 22.29), (0.6406, -2.833e-08, 22.29), (0.5918, -0.2451, 22.29), (0.453, -0.453, 22.29), (0.2451, -0.5918, 22.29), (-3.481e-08, -0.6406, 22.29), (-0.2451, -0.5918, 22.29), (-0.453, -0.453, 22.29), (-0.5918, -0.2451, 22.29), (-0.6406, 7.314e-09, 22.29), (-0.5918, 0.2451, 22.29), (-0.453, 0.453, 22.29), (-0.2451, 0.5918, 22.29), (-0.8317, 0.3445, 17.49), (-0.8317, 0.3445, 18.02), (-0.8317, 0.3445, 18.55), (-0.8317, 0.3445, 19.08), (-0.8317, 0.3445, 19.62), (-0.6365, 0.6365, 19.62), (-0.6365, 0.6365, 19.08), (-0.6365, 0.6365, 18.55), (-0.6365, 0.6365, 18.02), (-0.6365, 0.6365, 17.49), (0.6365, -0.6365, 17.49), (0.6365, -0.6365, 18.02), (0.6365, -0.6365, 18.55), (0.6365, -0.6365, 19.08), (0.6365, -0.6365, 19.62), (0.3445, -0.8317, 19.62), (0.3445, -0.8317, 19.08), (0.3445, -0.8317, 18.55), (0.3445, -0.8317, 18.02), (0.3445, -0.8317, 17.49), (-0.3445, 0.8317, 19.62), (-0.3445, 0.8317, 19.08), (-0.3445, 0.8317, 18.55), (-0.3445, 0.8317, 18.02), (-0.3445, 0.8317, 17.49), (-7.278e-08, -0.9002, 19.62), (-7.278e-08, -0.9002, 19.08), (-7.278e-08, -0.9002, 18.55), (-7.278e-08, -0.9002, 18.02), (-7.278e-08, -0.9002, 17.49), (5.919e-09, 0.9002, 17.49), (5.919e-09, 0.9002, 18.02), (5.919e-09, 0.9002, 18.55), (5.919e-09, 0.9002, 19.08), (5.919e-09, 0.9002, 19.62), (0.3445, 0.8317, 19.62), (0.3445, 0.8317, 19.08), (0.3445, 0.8317, 18.55), (0.3445, 0.8317, 18.02), (0.3445, 0.8317, 17.49), (-0.3445, -0.8317, 19.62), (-0.3445, -0.8317, 19.08), (-0.3445, -0.8317, 18.55), (-0.3445, -0.8317, 18.02), (-0.3445, -0.8317, 17.49), (0.6365, 0.6365, 19.62), (0.6365, 0.6365, 19.08), (0.6365, 0.6365, 18.55), (0.6365, 0.6365, 18.02), (0.6365, 0.6365, 17.49), (-0.6365, -0.6365, 19.62), (-0.6365, -0.6365, 19.08), (-0.6365, -0.6365, 18.55), (-0.6365, -0.6365, 18.02), (-0.6365, -0.6365, 17.49), (0.8317, 0.3445, 19.62), (0.8317, 0.3445, 19.08), (0.8317, 0.3445, 18.55), (0.8317, 0.3445, 18.02), (0.8317, 0.3445, 17.49), (-0.8317, -0.3445, 19.62), (-0.8317, -0.3445, 19.08), (-0.8317, -0.3445, 18.55), (-0.8317, -0.3445, 18.02), (-0.8317, -0.3445, 17.49), (0.9002, -4.516e-08, 19.62), (0.9002, -4.516e-08, 19.08), (0.9002, -4.516e-08, 18.55), (0.9002, -4.516e-08, 18.02), (0.9002, -4.516e-08, 17.49), (-0.9002, 4.927e-09, 19.62), (-0.9002, 4.927e-09, 19.08), (-0.9002, 4.927e-09, 18.55), (-0.9002, 4.927e-09, 18.02), (-0.9002, 4.927e-09, 17.49), (0.8317, -0.3445, 19.62), (0.8317, -0.3445, 19.08), (0.8317, -0.3445, 18.55), (0.8317, -0.3445, 18.02), (0.8317, -0.3445, 17.49), (-0.9114, 0.3639, 17.86), (-0.9114, 0.3639, 17.65), (-0.9114, 0.3639, 18.39), (-0.9114, 0.3639, 18.18), (-0.9114, 0.3639, 18.93), (-0.9114, 0.3639, 18.71), (-0.9114, 0.3639, 19.46), (-0.9114, 0.3639, 19.24), (-0.9114, 0.3639, 19.99), (-0.9114, 0.3639, 19.77), (-0.6969, 0.672, 19.77), (-0.6969, 0.672, 19.99), (-0.6969, 0.672, 19.24), (-0.6969, 0.672, 19.46), (-0.6969, 0.672, 18.71), (-0.6969, 0.672, 18.93), (-0.6969, 0.672, 18.18), (-0.6969, 0.672, 18.4), (-0.6969, 0.672, 17.65), (-0.6969, 0.672, 17.87), (0.6969, -0.672, 17.87), (0.6969, -0.672, 17.65), (0.6969, -0.672, 18.4), (0.6969, -0.672, 18.18), (0.6969, -0.672, 18.93), (0.6969, -0.672, 18.71), (0.6969, -0.672, 19.46), (0.6969, -0.672, 19.24), (0.6969, -0.672, 19.99), (0.6969, -0.672, 19.77), (0.3768, -0.8776, 19.77), (0.3768, -0.8776, 19.99), (0.3768, -0.8776, 19.24), (0.3768, -0.8776, 19.46), (0.3768, -0.8776, 18.71), (0.3768, -0.8776, 18.93), (0.3768, -0.8776, 18.18), (0.3768, -0.8776, 18.4), (0.3768, -0.8776, 17.64), (0.3768, -0.8776, 17.87), (-0.3768, 0.8776, 19.77), (-0.3768, 0.8776, 19.99), (-0.3768, 0.8776, 19.24), (-0.3768, 0.8776, 19.46), (-0.3768, 0.8776, 18.71), (-0.3768, 0.8776, 18.93), (-0.3768, 0.8776, 18.18), (-0.3768, 0.8776, 18.4), (-0.3768, 0.8776, 17.64), (-0.3768, 0.8776, 17.87), (-8.391e-08, -0.9497, 19.77), (-8.391e-08, -0.9497, 19.99), (-8.391e-08, -0.9497, 19.24), (-8.391e-08, -0.9497, 19.46), (-8.391e-08, -0.9497, 18.71), (-8.391e-08, -0.9497, 18.93), (-8.391e-08, -0.9497, 18.17), (-8.391e-08, -0.9497, 18.4), (-8.391e-08, -0.9497, 17.64), (-8.391e-08, -0.9497, 17.87), (2.15e-09, 0.9497, 17.87), (2.15e-09, 0.9497, 17.64), (2.15e-09, 0.9497, 18.4), (2.15e-09, 0.9497, 18.17), (2.15e-09, 0.9497, 18.93), (2.15e-09, 0.9497, 18.71), (2.15e-09, 0.9497, 19.46), (2.15e-09, 0.9497, 19.24), (2.15e-09, 0.9497, 19.99), (2.15e-09, 0.9497, 19.77), (0.3768, 0.8776, 19.77), (0.3768, 0.8776, 19.99), (0.3768, 0.8776, 19.24), (0.3768, 0.8776, 19.46), (0.3768, 0.8776, 18.71), (0.3768, 0.8776, 18.93), (0.3768, 0.8776, 18.18), (0.3768, 0.8776, 18.4), (0.3768, 0.8776, 17.64), (0.3768, 0.8776, 17.87), (-0.3768, -0.8776, 19.77), (-0.3768, -0.8776, 19.99), (-0.3768, -0.8776, 19.24), (-0.3768, -0.8776, 19.46), (-0.3768, -0.8776, 18.71), (-0.3768, -0.8776, 18.93), (-0.3768, -0.8776, 18.18), (-0.3768, -0.8776, 18.4), (-0.3768, -0.8776, 17.64), (-0.3768, -0.8776, 17.87), (0.6969, 0.672, 19.77), (0.6969, 0.672, 19.99), (0.6969, 0.672, 19.24), (0.6969, 0.672, 19.46), (0.6969, 0.672, 18.71), (0.6969, 0.672, 18.93), (0.6969, 0.672, 18.18), (0.6969, 0.672, 18.4), (0.6969, 0.672, 17.65), (0.6969, 0.672, 17.87), (-0.6969, -0.672, 19.77), (-0.6969, -0.672, 19.99), (-0.6969, -0.672, 19.24), (-0.6969, -0.672, 19.46), (-0.6969, -0.672, 18.71), (-0.6969, -0.672, 18.93), (-0.6969, -0.672, 18.18), (-0.6969, -0.672, 18.4), (-0.6969, -0.672, 17.65), (-0.6969, -0.672, 17.87), (0.9114, 0.3639, 19.77), (0.9114, 0.3639, 19.99), (0.9114, 0.3639, 19.24), (0.9114, 0.3639, 19.46), (0.9114, 0.3639, 18.71), (0.9114, 0.3639, 18.93), (0.9114, 0.3639, 18.18), (0.9114, 0.3639, 18.39), (0.9114, 0.3639, 17.65), (0.9114, 0.3639, 17.86), (-0.9114, -0.3639, 19.77), (-0.9114, -0.3639, 19.99), (-0.9114, -0.3639, 19.24), (-0.9114, -0.3639, 19.46), (-0.9114, -0.3639, 18.71), (-0.9114, -0.3639, 18.93), (-0.9114, -0.3639, 18.18), (-0.9114, -0.3639, 18.39), (-0.9114, -0.3639, 17.65), (-0.9114, -0.3639, 17.86), (0.9869, -4.78e-08, 19.77), (0.9869, -4.78e-08, 19.99), (0.9869, -4.78e-08, 19.24), (0.9869, -4.78e-08, 19.46), (0.9869, -4.78e-08, 18.71), (0.9869, -4.78e-08, 18.93), (0.9869, -4.78e-08, 18.18), (0.9869, -4.78e-08, 18.39), (0.9869, -4.78e-08, 17.65), (0.9869, -4.78e-08, 17.86), (-0.9869, 5.122e-09, 19.77), (-0.9869, 5.122e-09, 19.99), (-0.9869, 5.122e-09, 19.24), (-0.9869, 5.122e-09, 19.46), (-0.9869, 5.122e-09, 18.71), (-0.9869, 5.122e-09, 18.93), (-0.9869, 5.122e-09, 18.18), (-0.9869, 5.122e-09, 18.39), (-0.9869, 5.122e-09, 17.65), (-0.9869, 5.122e-09, 17.86), (0.9114, -0.3639, 19.77), (0.9114, -0.3639, 19.99), (0.9114, -0.3639, 19.24), (0.9114, -0.3639, 19.46), (0.9114, -0.3639, 18.71), (0.9114, -0.3639, 18.93), (0.9114, -0.3639, 18.18), (0.9114, -0.3639, 18.39), (0.9114, -0.3639, 17.65), (0.9114, -0.3639, 17.86)], [], [(0, 1, 3, 2), (2, 3, 5, 4), (4, 5, 7, 6), (6, 7, 9, 8), (8, 9, 11, 10), (10, 11, 13, 12), (12, 13, 15, 14), (14, 15, 17, 16), (16, 17, 19, 18), (18, 19, 21, 20), (20, 21, 23, 22), (22, 23, 25, 24), (24, 25, 27, 26), (26, 27, 29, 28), (11, 9, 36, 37), (28, 29, 31, 30), (30, 31, 1, 0), (35, 34, 50, 51), (21, 19, 41, 42), (31, 29, 46, 47), (7, 5, 34, 35), (17, 15, 39, 40), (3, 1, 33, 32), (27, 25, 44, 45), (13, 11, 37, 38), (23, 21, 42, 43), (1, 31, 47, 33), (9, 7, 35, 36), (19, 17, 40, 41), (29, 27, 45, 46), (5, 3, 32, 34), (15, 13, 38, 39), (25, 23, 43, 44), (56, 55, 71, 72), (43, 42, 58, 59), (36, 35, 51, 52), (44, 43, 59, 60), (37, 36, 52, 53), (45, 44, 60, 61), (38, 37, 53, 54), (46, 45, 61, 62), (39, 38, 54, 55), (47, 46, 62, 63), (40, 39, 55, 56), (32, 33, 49, 48), (33, 47, 63, 49), (41, 40, 56, 57), (34, 32, 48, 50), (42, 41, 57, 58), (77, 76, 92, 93), (48, 49, 65, 64), (49, 63, 79, 65), (57, 56, 72, 73), (50, 48, 64, 66), (58, 57, 73, 74), (51, 50, 66, 67), (59, 58, 74, 75), (52, 51, 67, 68), (60, 59, 75, 76), (53, 52, 68, 69), (61, 60, 76, 77), (54, 53, 69, 70), (62, 61, 77, 78), (55, 54, 70, 71), (63, 62, 78, 79), (88, 87, 103, 104), (70, 69, 85, 86), (78, 77, 93, 94), (71, 70, 86, 87), (79, 78, 94, 95), (72, 71, 87, 88), (64, 65, 81, 80), (65, 79, 95, 81), (73, 72, 88, 89), (66, 64, 80, 82), (74, 73, 89, 90), (67, 66, 82, 83), (75, 74, 90, 91), (68, 67, 83, 84), (76, 75, 91, 92), (69, 68, 84, 85), (109, 108, 124, 125), (80, 81, 97, 96), (81, 95, 111, 97), (89, 88, 104, 105), (82, 80, 96, 98), (90, 89, 105, 106), (83, 82, 98, 99), (91, 90, 106, 107), (84, 83, 99, 100), (92, 91, 107, 108), (85, 84, 100, 101), (93, 92, 108, 109), (86, 85, 101, 102), (94, 93, 109, 110), (87, 86, 102, 103), (95, 94, 110, 111), (115, 114, 130, 131), (102, 101, 117, 118), (110, 109, 125, 126), (103, 102, 118, 119), (111, 110, 126, 127), (104, 103, 119, 120), (96, 97, 113, 112), (97, 111, 127, 113), (105, 104, 120, 121), (98, 96, 112, 114), (106, 105, 121, 122), (99, 98, 114, 115), (107, 106, 122, 123), (100, 99, 115, 116), (108, 107, 123, 124), (101, 100, 116, 117), (136, 135, 151, 152), (123, 122, 138, 139), (116, 115, 131, 132), (124, 123, 139, 140), (117, 116, 132, 133), (125, 124, 140, 141), (118, 117, 133, 134), (126, 125, 141, 142), (119, 118, 134, 135), (127, 126, 142, 143), (120, 119, 135, 136), (112, 113, 129, 128), (113, 127, 143, 129), (121, 120, 136, 137), (114, 112, 128, 130), (122, 121, 137, 138), (157, 156, 172, 173), (128, 129, 145, 144), (129, 143, 159, 145), (137, 136, 152, 153), (130, 128, 144, 146), (138, 137, 153, 154), (131, 130, 146, 147), (139, 138, 154, 155), (132, 131, 147, 148), (140, 139, 155, 156), (133, 132, 148, 149), (141, 140, 156, 157), (134, 133, 149, 150), (142, 141, 157, 158), (135, 134, 150, 151), (143, 142, 158, 159), (171, 170, 186, 187), (150, 149, 165, 166), (158, 157, 173, 174), (151, 150, 166, 167), (159, 158, 174, 175), (152, 151, 167, 168), (144, 145, 161, 160), (145, 159, 175, 161), (153, 152, 168, 169), (146, 144, 160, 162), (154, 153, 169, 170), (147, 146, 162, 163), (155, 154, 170, 171), (148, 147, 163, 164), (156, 155, 171, 172), (149, 148, 164, 165), (176, 177, 193, 192), (164, 163, 179, 180), (172, 171, 187, 188), (165, 164, 180, 181), (173, 172, 188, 189), (166, 165, 181, 182), (174, 173, 189, 190), (167, 166, 182, 183), (175, 174, 190, 191), (168, 167, 183, 184), (160, 161, 177, 176), (161, 175, 191, 177), (169, 168, 184, 185), (162, 160, 176, 178), (170, 169, 185, 186), (163, 162, 178, 179), (198, 197, 213, 214), (177, 191, 207, 193), (185, 184, 200, 201), (178, 176, 192, 194), (186, 185, 201, 202), (179, 178, 194, 195), (187, 186, 202, 203), (180, 179, 195, 196), (188, 187, 203, 204), (181, 180, 196, 197), (189, 188, 204, 205), (182, 181, 197, 198), (190, 189, 205, 206), (183, 182, 198, 199), (191, 190, 206, 207), (184, 183, 199, 200), (219, 218, 234, 235), (206, 205, 221, 222), (199, 198, 214, 215), (207, 206, 222, 223), (200, 199, 215, 216), (192, 193, 209, 208), (193, 207, 223, 209), (201, 200, 216, 217), (194, 192, 208, 210), (202, 201, 217, 218), (195, 194, 210, 211), (203, 202, 218, 219), (196, 195, 211, 212), (204, 203, 219, 220), (197, 196, 212, 213), (205, 204, 220, 221), (224, 225, 241, 240), (212, 211, 227, 228), (220, 219, 235, 236), (213, 212, 228, 229), (221, 220, 236, 237), (214, 213, 229, 230), (222, 221, 237, 238), (215, 214, 230, 231), (223, 222, 238, 239), (216, 215, 231, 232), (208, 209, 225, 224), (209, 223, 239, 225), (217, 216, 232, 233), (210, 208, 224, 226), (218, 217, 233, 234), (211, 210, 226, 227), (246, 245, 261, 262), (225, 239, 255, 241), (233, 232, 248, 249), (226, 224, 240, 242), (234, 233, 249, 250), (227, 226, 242, 243), (235, 234, 250, 251), (228, 227, 243, 244), (236, 235, 251, 252), (229, 228, 244, 245), (237, 236, 252, 253), (230, 229, 245, 246), (238, 237, 253, 254), (231, 230, 246, 247), (239, 238, 254, 255), (232, 231, 247, 248), (267, 266, 282, 283), (254, 253, 269, 270), (247, 246, 262, 263), (255, 254, 270, 271), (248, 247, 263, 264), (240, 241, 257, 256), (241, 255, 271, 257), (249, 248, 264, 265), (242, 240, 256, 258), (250, 249, 265, 266), (243, 242, 258, 259), (251, 250, 266, 267), (244, 243, 259, 260), (252, 251, 267, 268), (245, 244, 260, 261), (253, 252, 268, 269), (273, 287, 303, 289), (260, 259, 275, 276), (268, 267, 283, 284), (261, 260, 276, 277), (269, 268, 284, 285), (262, 261, 277, 278), (270, 269, 285, 286), (263, 262, 278, 279), (271, 270, 286, 287), (264, 263, 279, 280), (256, 257, 273, 272), (257, 271, 287, 273), (265, 264, 280, 281), (258, 256, 272, 274), (266, 265, 281, 282), (259, 258, 274, 275), (356, 422, 572, 441), (281, 280, 296, 297), (274, 272, 288, 290), (282, 281, 297, 298), (275, 274, 290, 291), (283, 282, 298, 299), (276, 275, 291, 292), (284, 283, 299, 300), (277, 276, 292, 293), (285, 284, 300, 301), (278, 277, 293, 294), (286, 285, 301, 302), (279, 278, 294, 295), (287, 286, 302, 303), (280, 279, 295, 296), (272, 273, 289, 288), (308, 307, 323, 324), (366, 427, 582, 461), (372, 357, 442, 472), (377, 367, 462, 482), (387, 386, 501, 502), (386, 372, 472, 501), (392, 377, 482, 512), (397, 387, 502, 522), (402, 392, 512, 532), (407, 397, 522, 542), (412, 402, 532, 552), (417, 407, 542, 562), (422, 412, 552, 572), (427, 417, 562, 582), (357, 356, 441, 442), (367, 366, 461, 462), (329, 328, 344, 345), (316, 315, 331, 332), (309, 308, 324, 325), (317, 316, 332, 333), (310, 309, 325, 326), (318, 317, 333, 334), (311, 310, 326, 327), (319, 318, 334, 335), (312, 311, 327, 328), (304, 305, 321, 320), (305, 319, 335, 321), (313, 312, 328, 329), (306, 304, 320, 322), (314, 313, 329, 330), (307, 306, 322, 323), (315, 314, 330, 331), (322, 320, 336, 338), (330, 329, 345, 346), (323, 322, 338, 339), (331, 330, 346, 347), (324, 323, 339, 340), (332, 331, 347, 348), (325, 324, 340, 341), (333, 332, 348, 349), (326, 325, 341, 342), (334, 333, 349, 350), (327, 326, 342, 343), (335, 334, 350, 351), (328, 327, 343, 344), (320, 321, 337, 336), (321, 335, 351, 337), (294, 293, 431, 362), (471, 452, 363, 370), (370, 363, 455, 468), (469, 454, 364, 369), (369, 364, 457, 466), (467, 456, 365, 368), (368, 365, 459, 464), (465, 458, 366, 367), (460, 583, 309, 310), (483, 463, 311, 312), (301, 300, 426, 352), (451, 432, 353, 360), (360, 353, 435, 448), (449, 434, 354, 359), (359, 354, 437, 446), (447, 436, 355, 358), (358, 355, 439, 444), (445, 438, 356, 357), (440, 573, 316, 317), (473, 443, 318, 319), (293, 292, 421, 431), (431, 421, 570, 590), (591, 571, 420, 430), (430, 420, 568, 588), (589, 569, 419, 429), (429, 419, 566, 586), (587, 567, 418, 428), (428, 418, 564, 584), (585, 565, 417, 427), (300, 299, 416, 426), (583, 563, 308, 309), (426, 416, 560, 580), (581, 561, 415, 425), (425, 415, 558, 578), (579, 559, 414, 424), (424, 414, 556, 576), (577, 557, 413, 423), (423, 413, 554, 574), (575, 555, 412, 422), (292, 291, 411, 421), (573, 553, 315, 316), (421, 411, 550, 570), (571, 551, 410, 420), (420, 410, 548, 568), (569, 549, 409, 419), (419, 409, 546, 566), (567, 547, 408, 418), (418, 408, 544, 564), (565, 545, 407, 417), (299, 298, 406, 416), (563, 543, 307, 308), (416, 406, 540, 560), (561, 541, 405, 415), (415, 405, 538, 558), (559, 539, 404, 414), (414, 404, 536, 556), (557, 537, 403, 413), (413, 403, 534, 554), (555, 535, 402, 412), (291, 290, 401, 411), (553, 533, 314, 315), (411, 401, 530, 550), (551, 531, 400, 410), (410, 400, 528, 548), (549, 529, 399, 409), (409, 399, 526, 546), (547, 527, 398, 408), (408, 398, 524, 544), (545, 525, 397, 407), (298, 297, 396, 406), (543, 523, 306, 307), (406, 396, 520, 540), (541, 521, 395, 405), (405, 395, 518, 538), (539, 519, 394, 404), (404, 394, 516, 536), (537, 517, 393, 403), (403, 393, 514, 534), (535, 515, 392, 402), (290, 288, 391, 401), (533, 513, 313, 314), (401, 391, 510, 530), (531, 511, 390, 400), (400, 390, 508, 528), (529, 509, 389, 399), (399, 389, 506, 526), (527, 507, 388, 398), (398, 388, 504, 524), (525, 505, 387, 397), (297, 296, 381, 396), (391, 382, 493, 510), (396, 381, 490, 520), (521, 491, 380, 395), (395, 380, 488, 518), (519, 489, 379, 394), (394, 379, 486, 516), (517, 487, 378, 393), (393, 378, 484, 514), (515, 485, 377, 392), (289, 303, 376, 382), (513, 483, 312, 313), (382, 376, 480, 493), (492, 481, 375, 383), (383, 375, 478, 495), (494, 479, 374, 384), (384, 374, 476, 497), (496, 477, 373, 385), (385, 373, 474, 499), (498, 475, 372, 386), (288, 289, 382, 391), (511, 492, 383, 390), (390, 383, 495, 508), (509, 494, 384, 389), (389, 384, 497, 506), (507, 496, 385, 388), (388, 385, 499, 504), (505, 498, 386, 387), (503, 500, 305, 304), (523, 503, 304, 306), (296, 295, 371, 381), (500, 473, 319, 305), (381, 371, 470, 490), (491, 471, 370, 380), (380, 370, 468, 488), (489, 469, 369, 379), (379, 369, 466, 486), (487, 467, 368, 378), (378, 368, 464, 484), (485, 465, 367, 377), (303, 302, 361, 376), (371, 362, 453, 470), (376, 361, 450, 480), (481, 451, 360, 375), (375, 360, 448, 478), (479, 449, 359, 374), (374, 359, 446, 476), (477, 447, 358, 373), (373, 358, 444, 474), (475, 445, 357, 372), (295, 294, 362, 371), (362, 431, 590, 453), (452, 591, 430, 363), (363, 430, 588, 455), (454, 589, 429, 364), (364, 429, 586, 457), (456, 587, 428, 365), (365, 428, 584, 459), (458, 585, 427, 366), (463, 460, 310, 311), (302, 301, 352, 361), (352, 426, 580, 433), (432, 581, 425, 353), (353, 425, 578, 435), (434, 579, 424, 354), (354, 424, 576, 437), (436, 577, 423, 355), (355, 423, 574, 439), (438, 575, 422, 356), (443, 440, 317, 318), (591, 452, 453, 590), (589, 454, 455, 588), (587, 456, 457, 586), (585, 458, 459, 584), (583, 460, 461, 582), (581, 432, 433, 580), (579, 434, 435, 578), (577, 436, 437, 576), (575, 438, 439, 574), (573, 440, 441, 572), (571, 591, 590, 570), (569, 589, 588, 568), (567, 587, 586, 566), (565, 585, 584, 564), (563, 583, 582, 562), (561, 581, 580, 560), (559, 579, 578, 558), (557, 577, 576, 556), (555, 575, 574, 554), (553, 573, 572, 552), (551, 571, 570, 550), (549, 569, 568, 548), (547, 567, 566, 546), (545, 565, 564, 544), (543, 563, 562, 542), (541, 561, 560, 540), (539, 559, 558, 538), (537, 557, 556, 536), (535, 555, 554, 534), (533, 553, 552, 532), (531, 551, 550, 530), (529, 549, 548, 528), (527, 547, 546, 526), (525, 545, 544, 524), (523, 543, 542, 522), (521, 541, 540, 520), (519, 539, 538, 518), (517, 537, 536, 516), (515, 535, 534, 514), (513, 533, 532, 512), (511, 531, 530, 510), (509, 529, 528, 508), (507, 527, 526, 506), (505, 525, 524, 504), (503, 523, 522, 502), (491, 521, 520, 490), (489, 519, 518, 488), (487, 517, 516, 486), (485, 515, 514, 484), (483, 513, 512, 482), (481, 492, 493, 480), (479, 494, 495, 478), (477, 496, 497, 476), (475, 498, 499, 474), (473, 500, 501, 472), (492, 511, 510, 493), (494, 509, 508, 495), (496, 507, 506, 497), (498, 505, 504, 499), (500, 503, 502, 501), (471, 491, 490, 470), (469, 489, 488, 468), (467, 487, 486, 466), (465, 485, 484, 464), (463, 483, 482, 462), (451, 481, 480, 450), (449, 479, 478, 448), (447, 477, 476, 446), (445, 475, 474, 444), (443, 473, 472, 442), (452, 471, 470, 453), (454, 469, 468, 455), (456, 467, 466, 457), (458, 465, 464, 459), (460, 463, 462, 461), (432, 451, 450, 433), (434, 449, 448, 435), (436, 447, 446, 437), (438, 445, 444, 439), (440, 443, 442, 441), (361, 352, 433, 450)])
me_cannon.polygons.foreach_set('use_smooth', [True] * 576)
_k = set([(1, 3), (1, 31), (3, 5), (5, 7), (7, 9), (9, 11), (11, 13), (13, 15), (15, 17), (17, 19), (19, 21), (21, 23), (23, 25), (25, 27), (27, 29), (29, 31), (32, 33), (32, 34), (33, 47), (34, 35), (35, 36), (36, 37), (37, 38), (38, 39), (39, 40), (40, 41), (41, 42), (42, 43), (43, 44), (44, 45), (45, 46), (46, 47), (48, 49), (48, 50), (49, 63), (50, 51), (51, 52), (52, 53), (53, 54), (54, 55), (55, 56), (56, 57), (57, 58), (58, 59), (59, 60), (60, 61), (61, 62), (62, 63), (64, 65), (64, 66), (65, 79), (66, 67), (67, 68), (68, 69), (69, 70), (70, 71), (71, 72), (72, 73), (73, 74), (74, 75), (75, 76), (76, 77), (77, 78), (78, 79), (80, 81), (80, 82), (81, 95), (82, 83), (83, 84), (84, 85), (85, 86), (86, 87), (87, 88), (88, 89), (89, 90), (90, 91), (91, 92), (92, 93), (93, 94), (94, 95), (96, 97), (96, 98), (97, 111), (98, 99), (99, 100), (100, 101), (101, 102), (102, 103), (103, 104), (104, 105), (105, 106), (106, 107), (107, 108), (108, 109), (109, 110), (110, 111), (112, 113), (112, 114), (113, 127), (114, 115), (115, 116), (116, 117), (117, 118), (118, 119), (119, 120), (120, 121), (121, 122), (122, 123), (123, 124), (124, 125), (125, 126), (126, 127), (128, 129), (128, 130), (129, 143), (130, 131), (131, 132), (132, 133), (133, 134), (134, 135), (135, 136), (136, 137), (137, 138), (138, 139), (139, 140), (140, 141), (141, 142), (142, 143), (144, 145), (144, 146), (145, 159), (146, 147), (147, 148), (148, 149), (149, 150), (150, 151), (151, 152), (152, 153), (153, 154), (154, 155), (155, 156), (156, 157), (157, 158), (158, 159), (160, 161), (160, 162), (161, 175), (162, 163), (163, 164), (164, 165), (165, 166), (166, 167), (167, 168), (168, 169), (169, 170), (170, 171), (171, 172), (172, 173), (173, 174), (174, 175), (176, 177), (176, 178), (177, 191), (178, 179), (179, 180), (180, 181), (181, 182), (182, 183), (183, 184), (184, 185), (185, 186), (186, 187), (187, 188), (188, 189), (189, 190), (190, 191), (192, 193), (192, 194), (193, 207), (194, 195), (195, 196), (196, 197), (197, 198), (198, 199), (199, 200), (200, 201), (201, 202), (202, 203), (203, 204), (204, 205), (205, 206), (206, 207), (208, 209), (208, 210), (209, 223), (210, 211), (211, 212), (212, 213), (213, 214), (214, 215), (215, 216), (216, 217), (217, 218), (218, 219), (219, 220), (220, 221), (221, 222), (222, 223), (224, 225), (224, 226), (225, 239), (226, 227), (227, 228), (228, 229), (229, 230), (230, 231), (231, 232), (232, 233), (233, 234), (234, 235), (235, 236), (236, 237), (237, 238), (238, 239), (240, 241), (240, 242), (241, 255), (242, 243), (243, 244), (244, 245), (245, 246), (246, 247), (247, 248), (248, 249), (249, 250), (250, 251), (251, 252), (252, 253), (253, 254), (254, 255), (256, 257), (256, 258), (257, 271), (258, 259), (259, 260), (260, 261), (261, 262), (262, 263), (263, 264), (264, 265), (265, 266), (266, 267), (267, 268), (268, 269), (269, 270), (270, 271), (272, 273), (272, 274), (273, 287), (274, 275), (275, 276), (276, 277), (277, 278), (278, 279), (279, 280), (280, 281), (281, 282), (282, 283), (283, 284), (284, 285), (285, 286), (286, 287), (288, 289), (288, 290), (289, 303), (290, 291), (291, 292), (292, 293), (293, 294), (294, 295), (295, 296), (296, 297), (297, 298), (298, 299), (299, 300), (300, 301), (301, 302), (302, 303), (304, 305), (304, 306), (305, 319), (306, 307), (307, 308), (308, 309), (309, 310), (310, 311), (311, 312), (312, 313), (313, 314), (314, 315), (315, 316), (316, 317), (317, 318), (318, 319), (320, 321), (320, 322), (321, 335), (322, 323), (323, 324), (324, 325), (325, 326), (326, 327), (327, 328), (328, 329), (329, 330), (330, 331), (331, 332), (332, 333), (333, 334), (334, 335)])
me_cannon.attributes.new('sharp_edge', 'BOOLEAN', 'EDGE').data.foreach_set('value', [ (min(e.vertices), max(e.vertices)) in _k for e in me_cannon.edges])
_uv = me_cannon.uv_layers.new(name='UVMap')
_uv.uv.foreach_set('vector', [0.3185, 0.1392, 0.000827, 0.1392, 0.000827, 0.1161, 0.3185, 0.1161, 0.3185, 0.1161, 0.000827, 0.1161, 0.0008271, 0.09306, 0.3185, 0.09306, 0.3185, 0.09306, 0.0008271, 0.09306, 0.0008271, 0.07, 0.3185, 0.07, 0.3185, 0.07, 0.0008271, 0.07, 0.0008271, 0.04694, 0.3185, 0.04694, 0.3185, 0.04694, 0.0008271, 0.04694, 0.0008271, 0.02388, 0.3185, 0.02388, 0.3185, 0.02388, 0.0008271, 0.02388, 0.0008271, 0.000827, 0.3185, 0.0008275, 0.3185, 0.3697, 0.0008272, 0.3697, 0.0008271, 0.3467, 0.3185, 0.3467, 0.3185, 0.3467, 0.0008271, 0.3467, 0.0008271, 0.3236, 0.3185, 0.3236, 0.3185, 0.3236, 0.0008271, 0.3236, 0.0008271, 0.3006, 0.3185, 0.3006, 0.3185, 0.3006, 0.0008271, 0.3006, 0.000827, 0.2775, 0.3185, 0.2775, 0.3185, 0.2775, 0.000827, 0.2775, 0.000827, 0.2545, 0.3185, 0.2545, 0.3185, 0.2545, 0.000827, 0.2545, 0.000827, 0.2314, 0.3185, 0.2314, 0.3185, 0.2314, 0.000827, 0.2314, 0.000827, 0.2083, 0.3185, 0.2083, 0.3185, 0.2083, 0.000827, 0.2083, 0.000827, 0.1853, 0.3185, 0.1853, 0.9459, 0.02985, 0.9243, 0.03857, 0.9201, 0.03044, 0.9434, 0.02115, 0.3185, 0.1853, 0.000827, 0.1853, 0.000827, 0.1622, 0.3185, 0.1622, 0.3185, 0.1622, 0.000827, 0.1622, 0.000827, 0.1392, 0.3185, 0.1392, 0.899, 0.04392, 0.8807, 0.06102, 0.8696, 0.05155, 0.8899, 0.03262, 0.8873, 0.2385, 0.9044, 0.2546, 0.8987, 0.2618, 0.8804, 0.2446, 0.8569, 0.1295, 0.8548, 0.1528, 0.8456, 0.1528, 0.8479, 0.1278, 0.9046, 0.05116, 0.8875, 0.06713, 0.8807, 0.06102, 0.899, 0.04392, 0.9241, 0.2673, 0.9459, 0.2762, 0.9431, 0.2852, 0.9198, 0.2754, 0.8735, 0.08592, 0.8632, 0.1069, 0.8547, 0.1037, 0.8657, 0.08115, 0.8568, 0.1761, 0.8631, 0.1986, 0.8546, 0.2019, 0.8478, 0.1777, 0.9695, 0.02592, 0.9459, 0.02985, 0.9434, 0.02115, 0.9698, 0.01635, 0.8734, 0.2197, 0.8873, 0.2385, 0.8804, 0.2446, 0.8655, 0.2244, 0.8632, 0.1069, 0.8569, 0.1295, 0.8479, 0.1278, 0.8547, 0.1037, 0.9243, 0.03857, 0.9046, 0.05116, 0.899, 0.04392, 0.9201, 0.03044, 0.9044, 0.2546, 0.9241, 0.2673, 0.9198, 0.2754, 0.8987, 0.2618, 0.8548, 0.1528, 0.8568, 0.1761, 0.8478, 0.1777, 0.8456, 0.1528, 0.8875, 0.06713, 0.8735, 0.08592, 0.8657, 0.08115, 0.8807, 0.06102, 0.9459, 0.2762, 0.9698, 0.2809, 0.9696, 0.2911, 0.9431, 0.2852, 0.8631, 0.1986, 0.8734, 0.2197, 0.8655, 0.2244, 0.8546, 0.2019, 0.3282, 0.0695, 0.3261, 0.03788, 0.3396, 0.03631, 0.3414, 0.06898, 0.8655, 0.2244, 0.8804, 0.2446, 0.8698, 0.2545, 0.8533, 0.2322, 0.9201, 0.03044, 0.899, 0.04392, 0.8899, 0.03262, 0.9132, 0.01765, 0.8546, 0.2019, 0.8655, 0.2244, 0.8533, 0.2322, 0.8411, 0.2073, 0.9434, 0.02115, 0.9201, 0.03044, 0.9132, 0.01765, 0.9389, 0.007066, 0.8478, 0.1777, 0.8546, 0.2019, 0.8411, 0.2073, 0.8336, 0.1806, 0.9698, 0.01635, 0.9434, 0.02115, 0.9389, 0.007066, 0.9667, 0.000827, 0.8456, 0.1528, 0.8478, 0.1777, 0.8336, 0.1806, 0.8311, 0.153, 0.9431, 0.2852, 0.9696, 0.2911, 0.9659, 0.3057, 0.9389, 0.2989, 0.8479, 0.1278, 0.8456, 0.1528, 0.8311, 0.153, 0.8336, 0.1254, 0.9198, 0.2754, 0.9431, 0.2852, 0.9389, 0.2989, 0.9133, 0.2884, 0.8657, 0.08115, 0.8547, 0.1037, 0.841, 0.09873, 0.8532, 0.07383, 0.8547, 0.1037, 0.8479, 0.1278, 0.8336, 0.1254, 0.841, 0.09873, 0.8987, 0.2618, 0.9198, 0.2754, 0.9133, 0.2884, 0.89, 0.2734, 0.8807, 0.06102, 0.8657, 0.08115, 0.8532, 0.07383, 0.8696, 0.05155, 0.8804, 0.2446, 0.8987, 0.2618, 0.89, 0.2734, 0.8698, 0.2545, 0.3432, 0.2258, 0.343, 0.1946, 0.4747, 0.1921, 0.4747, 0.2235, 0.3304, 0.3502, 0.3304, 0.3191, 0.3434, 0.3192, 0.3433, 0.3503, 0.3304, 0.3191, 0.3304, 0.288, 0.3434, 0.2881, 0.3434, 0.3192, 0.3291, 0.1009, 0.3282, 0.0695, 0.3414, 0.06898, 0.3422, 0.1007, 0.3303, 0.3812, 0.3304, 0.3502, 0.3433, 0.3503, 0.3432, 0.3814, 0.3296, 0.1322, 0.3291, 0.1009, 0.3422, 0.1007, 0.3426, 0.1321, 0.3301, 0.4121, 0.3303, 0.3812, 0.3432, 0.3814, 0.3428, 0.4124, 0.3299, 0.1634, 0.3296, 0.1322, 0.3426, 0.1321, 0.3428, 0.1634, 0.3294, 0.4427, 0.3301, 0.4121, 0.3428, 0.4124, 0.342, 0.4433, 0.3301, 0.1946, 0.3299, 0.1634, 0.3428, 0.1634, 0.343, 0.1946, 0.3275, 0.4723, 0.3294, 0.4427, 0.342, 0.4433, 0.3395, 0.474, 0.3302, 0.2257, 0.3301, 0.1946, 0.343, 0.1946, 0.3432, 0.2258, 0.3218, 0.5004, 0.3275, 0.4723, 0.3395, 0.474, 0.3335, 0.5053, 0.3303, 0.2569, 0.3302, 0.2257, 0.3432, 0.2258, 0.3433, 0.2569, 0.3261, 0.03788, 0.3201, 0.005997, 0.3342, 0.000827, 0.3396, 0.03631, 0.3304, 0.288, 0.3303, 0.2569, 0.3433, 0.2569, 0.3434, 0.2881, 0.475, 0.06684, 0.4768, 0.03575, 0.4866, 0.0369, 0.4852, 0.0672, 0.3335, 0.5053, 0.3395, 0.474, 0.4759, 0.4757, 0.4805, 0.5109, 0.3433, 0.2569, 0.3432, 0.2258, 0.4747, 0.2235, 0.4748, 0.2548, 0.3396, 0.03631, 0.3342, 0.000827, 0.4822, 0.004128, 0.4768, 0.03575, 0.3434, 0.2881, 0.3433, 0.2569, 0.4748, 0.2548, 0.4748, 0.2861, 0.3414, 0.06898, 0.3396, 0.03631, 0.4768, 0.03575, 0.475, 0.06684, 0.3433, 0.3503, 0.3434, 0.3192, 0.4747, 0.3174, 0.4747, 0.3487, 0.3434, 0.3192, 0.3434, 0.2881, 0.4748, 0.2861, 0.4747, 0.3174, 0.3422, 0.1007, 0.3414, 0.06898, 0.475, 0.06684, 0.4745, 0.09811, 0.3432, 0.3814, 0.3433, 0.3503, 0.4747, 0.3487, 0.4746, 0.38, 0.3426, 0.1321, 0.3422, 0.1007, 0.4745, 0.09811, 0.4745, 0.1294, 0.3428, 0.4124, 0.3432, 0.3814, 0.4746, 0.38, 0.4746, 0.4114, 0.3428, 0.1634, 0.3426, 0.1321, 0.4745, 0.1294, 0.4746, 0.1608, 0.342, 0.4433, 0.3428, 0.4124, 0.4746, 0.4114, 0.4748, 0.4431, 0.343, 0.1946, 0.3428, 0.1634, 0.4746, 0.1608, 0.4747, 0.1921, 0.3395, 0.474, 0.342, 0.4433, 0.4748, 0.4431, 0.4759, 0.4757, 0.7183, 0.6042, 0.7264, 0.5768, 0.7399, 0.582, 0.7326, 0.6067, 0.4747, 0.3487, 0.4747, 0.3174, 0.4851, 0.3175, 0.4851, 0.3488, 0.4747, 0.3174, 0.4748, 0.2861, 0.4852, 0.2862, 0.4851, 0.3175, 0.4745, 0.09811, 0.475, 0.06684, 0.4852, 0.0672, 0.4849, 0.09822, 0.4746, 0.38, 0.4747, 0.3487, 0.4851, 0.3488, 0.485, 0.3801, 0.4745, 0.1294, 0.4745, 0.09811, 0.4849, 0.09822, 0.4849, 0.1295, 0.4746, 0.4114, 0.4746, 0.38, 0.485, 0.3801, 0.485, 0.4114, 0.4746, 0.1608, 0.4745, 0.1294, 0.4849, 0.1295, 0.485, 0.1608, 0.4748, 0.4431, 0.4746, 0.4114, 0.485, 0.4114, 0.4854, 0.4429, 0.4747, 0.1921, 0.4746, 0.1608, 0.485, 0.1608, 0.4851, 0.1922, 0.4759, 0.4757, 0.4748, 0.4431, 0.4854, 0.4429, 0.4868, 0.4747, 0.4747, 0.2235, 0.4747, 0.1921, 0.4851, 0.1922, 0.4851, 0.2235, 0.4805, 0.5109, 0.4759, 0.4757, 0.4868, 0.4747, 0.4918, 0.507, 0.4748, 0.2548, 0.4747, 0.2235, 0.4851, 0.2235, 0.4852, 0.2549, 0.4768, 0.03575, 0.4822, 0.004128, 0.4918, 0.007873, 0.4866, 0.0369, 0.4748, 0.2861, 0.4748, 0.2548, 0.4852, 0.2549, 0.4852, 0.2862, 0.786, 0.7441, 0.7667, 0.7268, 0.7749, 0.7192, 0.7927, 0.7351, 0.8573, 0.7869, 0.8289, 0.7809, 0.8327, 0.7669, 0.8604, 0.772, 0.7155, 0.6326, 0.7183, 0.6042, 0.7326, 0.6067, 0.7301, 0.6324, 0.8293, 0.4861, 0.8581, 0.4811, 0.8604, 0.4966, 0.8332, 0.5003, 0.7181, 0.661, 0.7155, 0.6326, 0.7301, 0.6324, 0.7323, 0.6581, 0.8025, 0.4958, 0.8293, 0.4861, 0.8332, 0.5003, 0.8089, 0.5088, 0.7388, 0.7141, 0.7259, 0.6885, 0.7394, 0.683, 0.751, 0.7061, 0.7259, 0.6885, 0.7181, 0.661, 0.7323, 0.6581, 0.7394, 0.683, 0.7781, 0.5103, 0.8025, 0.4958, 0.8089, 0.5088, 0.7868, 0.5218, 0.7562, 0.7368, 0.7388, 0.7141, 0.751, 0.7061, 0.7667, 0.7268, 0.7568, 0.5291, 0.7781, 0.5103, 0.7868, 0.5218, 0.7675, 0.5388, 0.7775, 0.756, 0.7562, 0.7368, 0.7667, 0.7268, 0.786, 0.7441, 0.7393, 0.5515, 0.7568, 0.5291, 0.7675, 0.5388, 0.7517, 0.5591, 0.8021, 0.7708, 0.7775, 0.756, 0.786, 0.7441, 0.8082, 0.7576, 0.7264, 0.5768, 0.7393, 0.5515, 0.7517, 0.5591, 0.7399, 0.582, 0.8289, 0.7809, 0.8021, 0.7708, 0.8082, 0.7576, 0.8327, 0.7669, 0.4935, 0.4083, 0.4935, 0.3851, 0.6995, 0.3851, 0.6995, 0.4083, 0.7517, 0.5591, 0.7675, 0.5388, 0.7755, 0.5464, 0.761, 0.565, 0.8082, 0.7576, 0.786, 0.7441, 0.7927, 0.7351, 0.8131, 0.7475, 0.7399, 0.582, 0.7517, 0.5591, 0.761, 0.565, 0.7502, 0.5861, 0.8327, 0.7669, 0.8082, 0.7576, 0.8131, 0.7475, 0.8357, 0.7558, 0.7326, 0.6067, 0.7399, 0.582, 0.7502, 0.5861, 0.7435, 0.6088, 0.8604, 0.772, 0.8327, 0.7669, 0.8357, 0.7558, 0.8602, 0.7596, 0.7301, 0.6324, 0.7326, 0.6067, 0.7435, 0.6088, 0.7412, 0.6324, 0.8332, 0.5003, 0.8604, 0.4966, 0.8595, 0.5082, 0.8357, 0.5109, 0.7323, 0.6581, 0.7301, 0.6324, 0.7412, 0.6324, 0.7433, 0.6561, 0.8089, 0.5088, 0.8332, 0.5003, 0.8357, 0.5109, 0.8136, 0.5188, 0.751, 0.7061, 0.7394, 0.683, 0.7498, 0.679, 0.7604, 0.7003, 0.7394, 0.683, 0.7323, 0.6581, 0.7433, 0.6561, 0.7498, 0.679, 0.7868, 0.5218, 0.8089, 0.5088, 0.8136, 0.5188, 0.7933, 0.5308, 0.7667, 0.7268, 0.751, 0.7061, 0.7604, 0.7003, 0.7749, 0.7192, 0.7675, 0.5388, 0.7868, 0.5218, 0.7933, 0.5308, 0.7755, 0.5464, 0.8815, 0.6429, 0.8881, 0.6655, 0.8805, 0.6685, 0.8735, 0.6444, 0.4935, 0.6167, 0.4935, 0.5935, 0.6995, 0.5935, 0.6995, 0.6167, 0.4935, 0.5935, 0.4935, 0.5704, 0.6995, 0.5704, 0.6995, 0.5935, 0.4935, 0.4314, 0.4935, 0.4083, 0.6995, 0.4083, 0.6995, 0.4314, 0.4935, 0.6398, 0.4935, 0.6167, 0.6995, 0.6167, 0.6995, 0.6398, 0.4935, 0.4546, 0.4935, 0.4314, 0.6995, 0.4314, 0.6995, 0.4546, 0.4935, 0.663, 0.4935, 0.6398, 0.6995, 0.6398, 0.6995, 0.663, 0.4935, 0.4777, 0.4935, 0.4546, 0.6995, 0.4546, 0.6995, 0.4777, 0.4935, 0.6862, 0.4935, 0.663, 0.6995, 0.663, 0.6995, 0.6862, 0.4935, 0.5009, 0.4935, 0.4777, 0.6995, 0.4777, 0.6995, 0.5009, 0.4935, 0.7093, 0.4935, 0.6862, 0.6995, 0.6862, 0.6995, 0.7093, 0.4935, 0.5241, 0.4935, 0.5009, 0.6995, 0.5009, 0.6995, 0.5241, 0.4935, 0.7325, 0.4935, 0.7093, 0.6995, 0.7093, 0.6995, 0.7325, 0.4935, 0.5472, 0.4935, 0.5241, 0.6995, 0.5241, 0.6995, 0.5472, 0.4935, 0.3851, 0.4935, 0.3619, 0.6995, 0.3619, 0.6995, 0.3851, 0.4935, 0.5704, 0.4935, 0.5472, 0.6995, 0.5472, 0.6995, 0.5704, 0.892, 0.6909, 0.9076, 0.7106, 0.901, 0.7171, 0.8843, 0.696, 0.9983, 0.4992, 0.9747, 0.5014, 0.973, 0.4936, 0.9992, 0.4908, 0.8794, 0.6195, 0.8815, 0.6429, 0.8735, 0.6444, 0.8713, 0.6195, 0.9744, 0.7397, 0.9987, 0.7427, 0.9992, 0.7517, 0.9725, 0.7478, 0.8818, 0.5962, 0.8794, 0.6195, 0.8713, 0.6195, 0.8738, 0.5946, 0.9519, 0.7321, 0.9744, 0.7397, 0.9725, 0.7478, 0.9486, 0.7396, 0.8996, 0.5531, 0.8886, 0.5738, 0.8811, 0.5707, 0.8928, 0.5486, 0.8886, 0.5738, 0.8818, 0.5962, 0.8738, 0.5946, 0.8811, 0.5707, 0.9314, 0.7204, 0.9519, 0.7321, 0.9486, 0.7396, 0.9267, 0.7271, 0.9142, 0.5349, 0.8996, 0.5531, 0.8928, 0.5486, 0.9085, 0.5292, 0.9135, 0.705, 0.9314, 0.7204, 0.9267, 0.7271, 0.9076, 0.7106, 0.9321, 0.5199, 0.9142, 0.5349, 0.9085, 0.5292, 0.9276, 0.5132, 0.8989, 0.6865, 0.9135, 0.705, 0.9076, 0.7106, 0.892, 0.6909, 0.9525, 0.5086, 0.9321, 0.5199, 0.9276, 0.5132, 0.9493, 0.5012, 0.8881, 0.6655, 0.8989, 0.6865, 0.892, 0.6909, 0.8805, 0.6685, 0.9747, 0.5014, 0.9525, 0.5086, 0.9493, 0.5012, 0.973, 0.4936, 0.7177, 0.3271, 0.7163, 0.2974, 0.7276, 0.2971, 0.7291, 0.3265, 0.9493, 0.5012, 0.9276, 0.5132, 0.9223, 0.5058, 0.9456, 0.4928, 0.8805, 0.6685, 0.892, 0.6909, 0.8843, 0.696, 0.872, 0.6721, 0.973, 0.4936, 0.9493, 0.5012, 0.9456, 0.4928, 0.9709, 0.4846, 0.8735, 0.6444, 0.8805, 0.6685, 0.872, 0.6721, 0.8645, 0.6463, 0.9992, 0.4908, 0.973, 0.4936, 0.9709, 0.4846, 0.998, 0.4811, 0.8713, 0.6195, 0.8735, 0.6444, 0.8645, 0.6463, 0.8621, 0.6196, 0.9725, 0.7478, 0.9992, 0.7517, 0.9977, 0.7611, 0.9705, 0.7567, 0.8738, 0.5946, 0.8713, 0.6195, 0.8621, 0.6196, 0.8648, 0.5929, 0.9486, 0.7396, 0.9725, 0.7478, 0.9705, 0.7567, 0.9449, 0.748, 0.8928, 0.5486, 0.8811, 0.5707, 0.8726, 0.5673, 0.8851, 0.5437, 0.8811, 0.5707, 0.8738, 0.5946, 0.8648, 0.5929, 0.8726, 0.5673, 0.9267, 0.7271, 0.9486, 0.7396, 0.9449, 0.748, 0.9215, 0.7347, 0.9085, 0.5292, 0.8928, 0.5486, 0.8851, 0.5437, 0.9019, 0.5229, 0.9076, 0.7106, 0.9267, 0.7271, 0.9215, 0.7347, 0.901, 0.7171, 0.9276, 0.5132, 0.9085, 0.5292, 0.9019, 0.5229, 0.9223, 0.5058, 0.7378, 0.4794, 0.7391, 0.4464, 0.7947, 0.4388, 0.8041, 0.4746, 0.7163, 0.2974, 0.7155, 0.2678, 0.7268, 0.2677, 0.7276, 0.2971, 0.7264, 0.09304, 0.7305, 0.06398, 0.7418, 0.0657, 0.7374, 0.0946, 0.7199, 0.357, 0.7177, 0.3271, 0.7291, 0.3265, 0.7313, 0.3561, 0.7229, 0.1219, 0.7264, 0.09304, 0.7374, 0.0946, 0.7338, 0.1232, 0.7226, 0.3868, 0.7199, 0.357, 0.7313, 0.3561, 0.734, 0.3858, 0.72, 0.1508, 0.7229, 0.1219, 0.7338, 0.1232, 0.731, 0.1518, 0.7256, 0.4167, 0.7226, 0.3868, 0.734, 0.3858, 0.737, 0.4158, 0.7178, 0.1798, 0.72, 0.1508, 0.731, 0.1518, 0.7288, 0.1806, 0.7278, 0.4465, 0.7256, 0.4167, 0.737, 0.4158, 0.7391, 0.4464, 0.7163, 0.209, 0.7178, 0.1798, 0.7288, 0.1806, 0.7274, 0.2095, 0.7261, 0.4764, 0.7278, 0.4465, 0.7391, 0.4464, 0.7378, 0.4794, 0.7155, 0.2383, 0.7163, 0.209, 0.7274, 0.2095, 0.7267, 0.2385, 0.7347, 0.03413, 0.7367, 0.002275, 0.7501, 0.000827, 0.7466, 0.03555, 0.7155, 0.2678, 0.7155, 0.2383, 0.7267, 0.2385, 0.7268, 0.2677, 0.7305, 0.06398, 0.7347, 0.03413, 0.7466, 0.03555, 0.7418, 0.0657, 0.7803, 0.1546, 0.783, 0.1273, 0.8046, 0.1301, 0.8021, 0.1567, 0.7267, 0.2385, 0.7274, 0.2095, 0.7772, 0.2096, 0.7767, 0.2374, 0.7466, 0.03555, 0.7501, 0.000827, 0.8111, 0.01706, 0.799, 0.04596, 0.7268, 0.2677, 0.7267, 0.2385, 0.7767, 0.2374, 0.777, 0.2653, 0.7418, 0.0657, 0.7466, 0.03555, 0.799, 0.04596, 0.7917, 0.07321, 0.7291, 0.3265, 0.7276, 0.2971, 0.778, 0.2934, 0.7796, 0.3216, 0.7276, 0.2971, 0.7268, 0.2677, 0.777, 0.2653, 0.778, 0.2934, 0.7374, 0.0946, 0.7418, 0.0657, 0.7917, 0.07321, 0.7867, 0.1002, 0.7313, 0.3561, 0.7291, 0.3265, 0.7796, 0.3216, 0.7821, 0.35, 0.7338, 0.1232, 0.7374, 0.0946, 0.7867, 0.1002, 0.783, 0.1273, 0.734, 0.3858, 0.7313, 0.3561, 0.7821, 0.35, 0.7852, 0.3786, 0.731, 0.1518, 0.7338, 0.1232, 0.783, 0.1273, 0.7803, 0.1546, 0.737, 0.4158, 0.734, 0.3858, 0.7852, 0.3786, 0.7893, 0.4079, 0.7288, 0.1806, 0.731, 0.1518, 0.7803, 0.1546, 0.7784, 0.182, 0.7391, 0.4464, 0.737, 0.4158, 0.7893, 0.4079, 0.7947, 0.4388, 0.7274, 0.2095, 0.7288, 0.1806, 0.7784, 0.182, 0.7772, 0.2096, 0.7139, 0.1132, 0.7139, 0.1356, 0.4935, 0.1356, 0.4935, 0.1132, 0.7893, 0.4079, 0.7852, 0.3786, 0.8083, 0.3759, 0.8129, 0.404, 0.7784, 0.182, 0.7803, 0.1546, 0.8021, 0.1567, 0.8004, 0.1836, 0.7947, 0.4388, 0.7893, 0.4079, 0.8129, 0.404, 0.8192, 0.4325, 0.7772, 0.2096, 0.7784, 0.182, 0.8004, 0.1836, 0.7994, 0.2106, 0.8041, 0.4746, 0.7947, 0.4388, 0.8192, 0.4325, 0.8294, 0.4613, 0.7767, 0.2374, 0.7772, 0.2096, 0.7994, 0.2106, 0.7991, 0.2378, 0.799, 0.04596, 0.8111, 0.01706, 0.8294, 0.0307, 0.8187, 0.05327, 0.777, 0.2653, 0.7767, 0.2374, 0.7991, 0.2378, 0.7994, 0.2652, 0.7917, 0.07321, 0.799, 0.04596, 0.8187, 0.05327, 0.8123, 0.07809, 0.7796, 0.3216, 0.778, 0.2934, 0.8005, 0.2927, 0.8023, 0.3203, 0.778, 0.2934, 0.777, 0.2653, 0.7994, 0.2652, 0.8005, 0.2927, 0.7867, 0.1002, 0.7917, 0.07321, 0.8123, 0.07809, 0.8079, 0.1038, 0.7821, 0.35, 0.7796, 0.3216, 0.8023, 0.3203, 0.8049, 0.348, 0.783, 0.1273, 0.7867, 0.1002, 0.8079, 0.1038, 0.8046, 0.1301, 0.7852, 0.3786, 0.7821, 0.35, 0.8049, 0.348, 0.8083, 0.3759, 0.1799, 0.7935, 0.1834, 0.768, 0.198, 0.7689, 0.1949, 0.7986, 0.7139, 0.1356, 0.7139, 0.1581, 0.4935, 0.1581, 0.4935, 0.1356, 0.7139, 0.2929, 0.7139, 0.3154, 0.4935, 0.3154, 0.4935, 0.2929, 0.7139, 0.09069, 0.7139, 0.1132, 0.4935, 0.1132, 0.4935, 0.09069, 0.7139, 0.2704, 0.7139, 0.2929, 0.4935, 0.2929, 0.4935, 0.2704, 0.7139, 0.06823, 0.7139, 0.09069, 0.4935, 0.09069, 0.4935, 0.06823, 0.7139, 0.248, 0.7139, 0.2704, 0.4935, 0.2704, 0.4935, 0.248, 0.7139, 0.04576, 0.7139, 0.06823, 0.4935, 0.06823, 0.4935, 0.04576, 0.7139, 0.2255, 0.7139, 0.248, 0.4935, 0.248, 0.4935, 0.2255, 0.7139, 0.02329, 0.7139, 0.04576, 0.4935, 0.04576, 0.4935, 0.02329, 0.7139, 0.203, 0.7139, 0.2255, 0.4935, 0.2255, 0.4935, 0.203, 0.7139, 0.0008277, 0.7139, 0.02329, 0.4935, 0.02329, 0.4935, 0.000827, 0.7139, 0.1806, 0.7139, 0.203, 0.4935, 0.203, 0.4935, 0.1806, 0.7139, 0.3378, 0.7139, 0.3603, 0.4935, 0.3603, 0.4935, 0.3378, 0.7139, 0.1581, 0.7139, 0.1806, 0.4935, 0.1806, 0.4935, 0.1581, 0.7139, 0.3154, 0.7139, 0.3378, 0.4935, 0.3378, 0.4935, 0.3154, 0.1931, 0.5091, 0.1945, 0.4834, 0.2312, 0.4846, 0.2297, 0.5096, 0.1768, 0.5859, 0.1769, 0.5599, 0.1916, 0.5603, 0.1914, 0.586, 0.1852, 0.4032, 0.1846, 0.3746, 0.2026, 0.3714, 0.2013, 0.404, 0.177, 0.6119, 0.1768, 0.5859, 0.1914, 0.586, 0.1917, 0.6118, 0.1836, 0.4302, 0.1852, 0.4032, 0.2013, 0.404, 0.1987, 0.4315, 0.1786, 0.664, 0.1776, 0.6379, 0.1923, 0.6376, 0.1933, 0.6635, 0.1776, 0.6379, 0.177, 0.6119, 0.1917, 0.6118, 0.1923, 0.6376, 0.1816, 0.4564, 0.1836, 0.4302, 0.1987, 0.4315, 0.1964, 0.4577, 0.1799, 0.6901, 0.1786, 0.664, 0.1933, 0.6635, 0.1947, 0.6894, 0.1799, 0.4824, 0.1816, 0.4564, 0.1964, 0.4577, 0.1945, 0.4834, 0.1815, 0.7162, 0.1799, 0.6901, 0.1947, 0.6894, 0.1962, 0.7155, 0.1785, 0.5082, 0.1799, 0.4824, 0.1945, 0.4834, 0.1931, 0.5091, 0.183, 0.7422, 0.1815, 0.7162, 0.1962, 0.7155, 0.1977, 0.7418, 0.1775, 0.534, 0.1785, 0.5082, 0.1931, 0.5091, 0.1921, 0.5347, 0.1834, 0.768, 0.183, 0.7422, 0.1977, 0.7418, 0.198, 0.7689, 0.1769, 0.5599, 0.1775, 0.534, 0.1921, 0.5347, 0.1916, 0.5603, 0.2292, 0.6352, 0.2285, 0.6099, 0.2481, 0.6098, 0.2489, 0.6348, 0.1977, 0.7418, 0.1962, 0.7155, 0.2337, 0.7116, 0.236, 0.7378, 0.1921, 0.5347, 0.1931, 0.5091, 0.2297, 0.5096, 0.2288, 0.5346, 0.198, 0.7689, 0.1977, 0.7418, 0.236, 0.7378, 0.239, 0.7656, 0.1916, 0.5603, 0.1921, 0.5347, 0.2288, 0.5346, 0.2283, 0.5596, 0.1949, 0.7986, 0.198, 0.7689, 0.239, 0.7656, 0.245, 0.7985, 0.1914, 0.586, 0.1916, 0.5603, 0.2283, 0.5596, 0.2282, 0.5847, 0.2013, 0.404, 0.2026, 0.3714, 0.2505, 0.3814, 0.2413, 0.4091, 0.1917, 0.6118, 0.1914, 0.586, 0.2282, 0.5847, 0.2285, 0.6099, 0.1987, 0.4315, 0.2013, 0.404, 0.2413, 0.4091, 0.2363, 0.4347, 0.1933, 0.6635, 0.1923, 0.6376, 0.2292, 0.6352, 0.2303, 0.6605, 0.1923, 0.6376, 0.1917, 0.6118, 0.2285, 0.6099, 0.2292, 0.6352, 0.1964, 0.4577, 0.1987, 0.4315, 0.2363, 0.4347, 0.2333, 0.4597, 0.1947, 0.6894, 0.1933, 0.6635, 0.2303, 0.6605, 0.2318, 0.6859, 0.1945, 0.4834, 0.1964, 0.4577, 0.2333, 0.4597, 0.2312, 0.4846, 0.1962, 0.7155, 0.1947, 0.6894, 0.2318, 0.6859, 0.2337, 0.7116, 0.4549, 0.6657, 0.4552, 0.6442, 0.4659, 0.6443, 0.4654, 0.6653, 0.2333, 0.4597, 0.2363, 0.4347, 0.255, 0.4379, 0.2523, 0.4619, 0.2318, 0.6859, 0.2303, 0.6605, 0.25, 0.6598, 0.2517, 0.6849, 0.2312, 0.4846, 0.2333, 0.4597, 0.2523, 0.4619, 0.2504, 0.4863, 0.2337, 0.7116, 0.2318, 0.6859, 0.2517, 0.6849, 0.2538, 0.7101, 0.2297, 0.5096, 0.2312, 0.4846, 0.2504, 0.4863, 0.2491, 0.5108, 0.236, 0.7378, 0.2337, 0.7116, 0.2538, 0.7101, 0.2566, 0.7357, 0.2288, 0.5346, 0.2297, 0.5096, 0.2491, 0.5108, 0.2482, 0.5354, 0.239, 0.7656, 0.236, 0.7378, 0.2566, 0.7357, 0.2607, 0.7617, 0.2283, 0.5596, 0.2288, 0.5346, 0.2482, 0.5354, 0.2478, 0.5602, 0.245, 0.7985, 0.239, 0.7656, 0.2607, 0.7617, 0.268, 0.7885, 0.2282, 0.5847, 0.2283, 0.5596, 0.2478, 0.5602, 0.2477, 0.585, 0.2413, 0.4091, 0.2505, 0.3814, 0.268, 0.3925, 0.2594, 0.4144, 0.2285, 0.6099, 0.2282, 0.5847, 0.2477, 0.585, 0.2481, 0.6098, 0.2363, 0.4347, 0.2413, 0.4091, 0.2594, 0.4144, 0.255, 0.4379, 0.2303, 0.6605, 0.2292, 0.6352, 0.2489, 0.6348, 0.25, 0.6598, 0.03062, 0.7131, 0.02252, 0.6907, 0.03623, 0.6863, 0.04384, 0.7085, 0.4565, 0.8619, 0.456, 0.8395, 0.4668, 0.8386, 0.467, 0.8615, 0.4539, 0.7088, 0.4544, 0.6873, 0.4644, 0.6866, 0.4635, 0.7083, 0.4552, 0.5583, 0.4559, 0.5367, 0.4656, 0.5365, 0.4645, 0.5585, 0.454, 0.7518, 0.4538, 0.7303, 0.4631, 0.7303, 0.4636, 0.7523, 0.4538, 0.7303, 0.4539, 0.7088, 0.4635, 0.7083, 0.4631, 0.7303, 0.455, 0.5797, 0.4552, 0.5583, 0.4645, 0.5585, 0.4646, 0.5804, 0.4544, 0.7735, 0.454, 0.7518, 0.4636, 0.7523, 0.4645, 0.7742, 0.4551, 0.6012, 0.455, 0.5797, 0.4646, 0.5804, 0.465, 0.6021, 0.455, 0.7953, 0.4544, 0.7735, 0.4645, 0.7742, 0.4656, 0.7957, 0.4552, 0.6227, 0.4551, 0.6012, 0.465, 0.6021, 0.4656, 0.6233, 0.4556, 0.8173, 0.455, 0.7953, 0.4656, 0.7957, 0.4666, 0.817, 0.4552, 0.6442, 0.4552, 0.6227, 0.4656, 0.6233, 0.4659, 0.6443, 0.456, 0.8395, 0.4556, 0.8173, 0.4666, 0.817, 0.4668, 0.8386, 0.4544, 0.6873, 0.4549, 0.6657, 0.4654, 0.6653, 0.4644, 0.6866, 0.4559, 0.5367, 0.4568, 0.5155, 0.467, 0.5141, 0.4656, 0.5365, 0.03222, 0.4495, 0.03967, 0.4256, 0.1609, 0.4732, 0.1553, 0.4885, 0.002953, 0.5193, 0.006378, 0.4944, 0.02119, 0.4971, 0.01786, 0.5211, 0.0386, 0.7346, 0.03062, 0.7131, 0.04384, 0.7085, 0.05159, 0.7307, 0.001097, 0.5444, 0.002953, 0.5193, 0.01786, 0.5211, 0.01605, 0.5452, 0.04383, 0.7562, 0.0386, 0.7346, 0.05159, 0.7307, 0.0585, 0.7555, 0.000827, 0.5694, 0.001097, 0.5444, 0.01605, 0.5452, 0.01576, 0.5693, 0.03265, 0.3966, 0.03826, 0.3714, 0.05599, 0.3727, 0.04797, 0.401, 0.002141, 0.5944, 0.000827, 0.5694, 0.01576, 0.5693, 0.01699, 0.5933, 0.02504, 0.4209, 0.03265, 0.3966, 0.04797, 0.401, 0.03967, 0.4256, 0.009445, 0.6435, 0.005024, 0.6191, 0.01972, 0.6171, 0.02391, 0.6406, 0.005024, 0.6191, 0.002141, 0.5944, 0.01699, 0.5933, 0.01972, 0.6171, 0.01765, 0.4452, 0.02504, 0.4209, 0.03967, 0.4256, 0.03222, 0.4495, 0.01533, 0.6674, 0.009445, 0.6435, 0.02391, 0.6406, 0.02947, 0.6637, 0.01132, 0.4696, 0.01765, 0.4452, 0.03222, 0.4495, 0.026, 0.4732, 0.02252, 0.6907, 0.01533, 0.6674, 0.02947, 0.6637, 0.03623, 0.6863, 0.006378, 0.4944, 0.01132, 0.4696, 0.026, 0.4732, 0.02119, 0.4971, 0.02947, 0.6637, 0.02391, 0.6406, 0.1477, 0.6153, 0.1513, 0.6308, 0.026, 0.4732, 0.03222, 0.4495, 0.1553, 0.4885, 0.1508, 0.504, 0.03623, 0.6863, 0.02947, 0.6637, 0.1513, 0.6308, 0.1558, 0.646, 0.02119, 0.4971, 0.026, 0.4732, 0.1508, 0.504, 0.1473, 0.5198, 0.04384, 0.7085, 0.03623, 0.6863, 0.1558, 0.646, 0.1613, 0.6608, 0.01786, 0.5211, 0.02119, 0.4971, 0.1473, 0.5198, 0.1449, 0.5357, 0.05159, 0.7307, 0.04384, 0.7085, 0.1613, 0.6608, 0.1677, 0.6754, 0.01605, 0.5452, 0.01786, 0.5211, 0.1449, 0.5357, 0.1434, 0.5517, 0.0585, 0.7555, 0.05159, 0.7307, 0.1677, 0.6754, 0.1751, 0.6896, 0.01576, 0.5693, 0.01605, 0.5452, 0.1434, 0.5517, 0.143, 0.5677, 0.04797, 0.401, 0.05599, 0.3727, 0.1751, 0.4442, 0.1676, 0.4581, 0.01699, 0.5933, 0.01576, 0.5693, 0.143, 0.5677, 0.1435, 0.5837, 0.03967, 0.4256, 0.04797, 0.401, 0.1676, 0.4581, 0.1609, 0.4732, 0.02391, 0.6406, 0.01972, 0.6171, 0.1451, 0.5996, 0.1477, 0.6153, 0.01972, 0.6171, 0.01699, 0.5933, 0.1435, 0.5837, 0.1451, 0.5996, 0.3004, 0.8593, 0.3016, 0.8371, 0.3185, 0.838, 0.3171, 0.8602, 0.3475, 0.5355, 0.3468, 0.5132, 0.357, 0.5148, 0.3574, 0.536, 0.3574, 0.536, 0.357, 0.5148, 0.367, 0.5127, 0.3672, 0.5352, 0.3803, 0.5351, 0.3801, 0.5126, 0.3902, 0.5144, 0.3902, 0.5358, 0.3902, 0.5358, 0.3902, 0.5144, 0.4003, 0.5125, 0.4001, 0.5351, 0.4132, 0.5351, 0.4134, 0.5126, 0.4235, 0.5147, 0.4231, 0.536, 0.4231, 0.536, 0.4235, 0.5147, 0.4336, 0.5129, 0.433, 0.5355, 0.4461, 0.5357, 0.4468, 0.5133, 0.4568, 0.5155, 0.4559, 0.5367, 0.4811, 0.861, 0.4797, 0.8382, 0.4905, 0.8386, 0.4918, 0.8607, 0.4775, 0.5587, 0.4784, 0.537, 0.4878, 0.5385, 0.4867, 0.5589, 0.307, 0.6656, 0.3067, 0.6435, 0.3231, 0.6436, 0.3234, 0.6654, 0.3465, 0.6857, 0.3462, 0.6645, 0.3565, 0.6652, 0.3564, 0.6867, 0.3564, 0.6867, 0.3565, 0.6652, 0.3668, 0.6646, 0.3664, 0.6858, 0.3791, 0.6857, 0.379, 0.6645, 0.3893, 0.6652, 0.3891, 0.6867, 0.3891, 0.6867, 0.3893, 0.6652, 0.3996, 0.6647, 0.3991, 0.6859, 0.4118, 0.6859, 0.4118, 0.6647, 0.422, 0.6655, 0.4218, 0.687, 0.4218, 0.687, 0.422, 0.6655, 0.4323, 0.6649, 0.4317, 0.6861, 0.4444, 0.6862, 0.4446, 0.6649, 0.4549, 0.6657, 0.4544, 0.6873, 0.4778, 0.6656, 0.478, 0.6443, 0.4893, 0.6444, 0.4884, 0.6668, 0.4763, 0.7086, 0.477, 0.687, 0.487, 0.6885, 0.4859, 0.7096, 0.3016, 0.8371, 0.3026, 0.8147, 0.3193, 0.8158, 0.3185, 0.838, 0.3185, 0.838, 0.3193, 0.8158, 0.3304, 0.8163, 0.3292, 0.8378, 0.3421, 0.8383, 0.3426, 0.8167, 0.3535, 0.8172, 0.3528, 0.8393, 0.3528, 0.8393, 0.3535, 0.8172, 0.3645, 0.8175, 0.3636, 0.839, 0.3764, 0.8392, 0.3766, 0.8176, 0.3875, 0.8178, 0.3872, 0.84, 0.3872, 0.84, 0.3875, 0.8178, 0.3985, 0.818, 0.3979, 0.8395, 0.4108, 0.8396, 0.4106, 0.8179, 0.4215, 0.8179, 0.4216, 0.8401, 0.4216, 0.8401, 0.4215, 0.8179, 0.4325, 0.8179, 0.4323, 0.8394, 0.4452, 0.8391, 0.4446, 0.8175, 0.4556, 0.8173, 0.456, 0.8395, 0.3067, 0.6435, 0.3073, 0.6212, 0.3238, 0.6219, 0.3231, 0.6436, 0.4797, 0.8382, 0.4789, 0.8164, 0.4903, 0.816, 0.4905, 0.8386, 0.3231, 0.6436, 0.3238, 0.6219, 0.3342, 0.6228, 0.334, 0.6437, 0.3459, 0.6438, 0.3465, 0.6229, 0.3568, 0.6225, 0.3565, 0.6438, 0.3565, 0.6438, 0.3568, 0.6225, 0.3671, 0.6232, 0.3671, 0.6439, 0.3788, 0.6438, 0.3793, 0.6232, 0.3896, 0.6227, 0.3894, 0.6439, 0.3894, 0.6439, 0.3896, 0.6227, 0.3999, 0.6234, 0.3999, 0.644, 0.4116, 0.6441, 0.4121, 0.6234, 0.4224, 0.6228, 0.4222, 0.6441, 0.4222, 0.6441, 0.4224, 0.6228, 0.4326, 0.6235, 0.4328, 0.6442, 0.4445, 0.6441, 0.4449, 0.6234, 0.4552, 0.6227, 0.4552, 0.6442, 0.3026, 0.8147, 0.3043, 0.7925, 0.3208, 0.7937, 0.3193, 0.8158, 0.478, 0.6443, 0.478, 0.623, 0.4886, 0.622, 0.4893, 0.6444, 0.3193, 0.8158, 0.3208, 0.7937, 0.3313, 0.795, 0.3304, 0.8163, 0.3426, 0.8167, 0.3438, 0.7955, 0.3544, 0.7952, 0.3535, 0.8172, 0.3535, 0.8172, 0.3544, 0.7952, 0.3649, 0.7962, 0.3645, 0.8175, 0.3766, 0.8176, 0.3774, 0.7964, 0.3879, 0.7959, 0.3875, 0.8178, 0.3875, 0.8178, 0.3879, 0.7959, 0.3984, 0.7967, 0.3985, 0.818, 0.4106, 0.8179, 0.4109, 0.7966, 0.4215, 0.796, 0.4215, 0.8179, 0.4215, 0.8179, 0.4215, 0.796, 0.432, 0.7965, 0.4325, 0.8179, 0.4446, 0.8175, 0.4445, 0.7962, 0.455, 0.7953, 0.4556, 0.8173, 0.3073, 0.6212, 0.3084, 0.5996, 0.3246, 0.6003, 0.3238, 0.6219, 0.4789, 0.8164, 0.4781, 0.795, 0.4888, 0.7936, 0.4903, 0.816, 0.3238, 0.6219, 0.3246, 0.6003, 0.3345, 0.6016, 0.3342, 0.6228, 0.3465, 0.6229, 0.3472, 0.6017, 0.3572, 0.6009, 0.3568, 0.6225, 0.3568, 0.6225, 0.3572, 0.6009, 0.3671, 0.602, 0.3671, 0.6232, 0.3793, 0.6232, 0.3798, 0.602, 0.3898, 0.6012, 0.3896, 0.6227, 0.3896, 0.6227, 0.3898, 0.6012, 0.3998, 0.6022, 0.3999, 0.6234, 0.4121, 0.6234, 0.4125, 0.6022, 0.4225, 0.6013, 0.4224, 0.6228, 0.4224, 0.6228, 0.4225, 0.6013, 0.4324, 0.6023, 0.4326, 0.6235, 0.4449, 0.6234, 0.4451, 0.6022, 0.4551, 0.6012, 0.4552, 0.6227, 0.3043, 0.7925, 0.306, 0.7708, 0.3222, 0.772, 0.3208, 0.7937, 0.478, 0.623, 0.4776, 0.6017, 0.4876, 0.6004, 0.4886, 0.622, 0.3208, 0.7937, 0.3222, 0.772, 0.3322, 0.7735, 0.3313, 0.795, 0.3438, 0.7955, 0.345, 0.774, 0.3551, 0.7734, 0.3544, 0.7952, 0.3544, 0.7952, 0.3551, 0.7734, 0.3652, 0.7746, 0.3649, 0.7962, 0.3774, 0.7964, 0.3781, 0.7748, 0.3882, 0.774, 0.3879, 0.7959, 0.3879, 0.7959, 0.3882, 0.774, 0.3984, 0.7751, 0.3984, 0.7967, 0.4109, 0.7966, 0.4113, 0.775, 0.4214, 0.774, 0.4215, 0.796, 0.4215, 0.796, 0.4214, 0.774, 0.4315, 0.7749, 0.432, 0.7965, 0.4445, 0.7962, 0.4444, 0.7747, 0.4544, 0.7735, 0.455, 0.7953, 0.3084, 0.5996, 0.3094, 0.5785, 0.3253, 0.579, 0.3246, 0.6003, 0.4781, 0.795, 0.4772, 0.7735, 0.4872, 0.7719, 0.4888, 0.7936, 0.3246, 0.6003, 0.3253, 0.579, 0.3349, 0.5799, 0.3345, 0.6016, 0.3472, 0.6017, 0.3478, 0.5799, 0.3575, 0.5794, 0.3572, 0.6009, 0.3572, 0.6009, 0.3575, 0.5794, 0.3671, 0.5801, 0.3671, 0.602, 0.3798, 0.602, 0.3802, 0.5801, 0.39, 0.5795, 0.3898, 0.6012, 0.3898, 0.6012, 0.39, 0.5795, 0.3997, 0.5802, 0.3998, 0.6022, 0.4125, 0.6022, 0.4129, 0.5802, 0.4226, 0.5796, 0.4225, 0.6013, 0.4225, 0.6013, 0.4226, 0.5796, 0.4323, 0.5804, 0.4324, 0.6023, 0.4451, 0.6022, 0.4454, 0.5803, 0.455, 0.5797, 0.4551, 0.6012, 0.306, 0.7708, 0.3075, 0.7497, 0.3234, 0.7506, 0.3222, 0.772, 0.4776, 0.6017, 0.4774, 0.5802, 0.4869, 0.5794, 0.4876, 0.6004, 0.3222, 0.772, 0.3234, 0.7506, 0.333, 0.7517, 0.3322, 0.7735, 0.345, 0.774, 0.3461, 0.752, 0.3558, 0.7516, 0.3551, 0.7734, 0.3551, 0.7734, 0.3558, 0.7516, 0.3655, 0.7525, 0.3652, 0.7746, 0.3781, 0.7748, 0.3787, 0.7526, 0.3885, 0.752, 0.3882, 0.774, 0.3882, 0.774, 0.3885, 0.752, 0.3983, 0.7528, 0.3984, 0.7751, 0.4113, 0.775, 0.4116, 0.7528, 0.4214, 0.7522, 0.4214, 0.774, 0.4214, 0.774, 0.4214, 0.7522, 0.4311, 0.7528, 0.4315, 0.7749, 0.4444, 0.7747, 0.4443, 0.7526, 0.454, 0.7518, 0.4544, 0.7735, 0.3094, 0.5785, 0.3098, 0.5579, 0.3256, 0.5579, 0.3253, 0.579, 0.3234, 0.7506, 0.3241, 0.7294, 0.3335, 0.7296, 0.333, 0.7517, 0.3253, 0.579, 0.3256, 0.5579, 0.3349, 0.5579, 0.3349, 0.5799, 0.3478, 0.5799, 0.3481, 0.5578, 0.3575, 0.5577, 0.3575, 0.5794, 0.3575, 0.5794, 0.3575, 0.5577, 0.3671, 0.5577, 0.3671, 0.5801, 0.3802, 0.5801, 0.3806, 0.5577, 0.3901, 0.5577, 0.39, 0.5795, 0.39, 0.5795, 0.3901, 0.5577, 0.3997, 0.5577, 0.3997, 0.5802, 0.4129, 0.5802, 0.4132, 0.5578, 0.4228, 0.5579, 0.4226, 0.5796, 0.4226, 0.5796, 0.4228, 0.5579, 0.4323, 0.558, 0.4323, 0.5804, 0.4454, 0.5803, 0.4458, 0.5581, 0.4552, 0.5583, 0.455, 0.5797, 0.3083, 0.7291, 0.3082, 0.7084, 0.3242, 0.7083, 0.3241, 0.7294, 0.4774, 0.5802, 0.4775, 0.5587, 0.4867, 0.5589, 0.4869, 0.5794, 0.3241, 0.7294, 0.3242, 0.7083, 0.3338, 0.7075, 0.3335, 0.7296, 0.3468, 0.7298, 0.3467, 0.7076, 0.3564, 0.7083, 0.3562, 0.7299, 0.3562, 0.7299, 0.3564, 0.7083, 0.3661, 0.7077, 0.3657, 0.73, 0.3792, 0.7301, 0.3792, 0.7076, 0.3889, 0.7084, 0.3888, 0.7302, 0.3888, 0.7302, 0.3889, 0.7084, 0.3986, 0.7078, 0.3983, 0.7302, 0.4119, 0.7303, 0.4118, 0.7079, 0.4215, 0.7086, 0.4214, 0.7303, 0.4214, 0.7303, 0.4215, 0.7086, 0.4312, 0.708, 0.4309, 0.7304, 0.4444, 0.7303, 0.4443, 0.708, 0.4539, 0.7088, 0.4538, 0.7303, 0.3075, 0.7497, 0.3083, 0.7291, 0.3241, 0.7294, 0.3234, 0.7506, 0.3461, 0.752, 0.3468, 0.7298, 0.3562, 0.7299, 0.3558, 0.7516, 0.3558, 0.7516, 0.3562, 0.7299, 0.3657, 0.73, 0.3655, 0.7525, 0.3787, 0.7526, 0.3792, 0.7301, 0.3888, 0.7302, 0.3885, 0.752, 0.3885, 0.752, 0.3888, 0.7302, 0.3983, 0.7302, 0.3983, 0.7528, 0.4116, 0.7528, 0.4119, 0.7303, 0.4214, 0.7303, 0.4214, 0.7522, 0.4214, 0.7522, 0.4214, 0.7303, 0.4309, 0.7304, 0.4311, 0.7528, 0.4443, 0.7526, 0.4444, 0.7303, 0.4538, 0.7303, 0.454, 0.7518, 0.4765, 0.7519, 0.4762, 0.7302, 0.4854, 0.7302, 0.486, 0.7508, 0.4772, 0.7735, 0.4765, 0.7519, 0.486, 0.7508, 0.4872, 0.7719, 0.3098, 0.5579, 0.3094, 0.5374, 0.3251, 0.537, 0.3256, 0.5579, 0.4762, 0.7302, 0.4763, 0.7086, 0.4859, 0.7096, 0.4854, 0.7302, 0.3256, 0.5579, 0.3251, 0.537, 0.3347, 0.5359, 0.3349, 0.5579, 0.3481, 0.5578, 0.3475, 0.5355, 0.3574, 0.536, 0.3575, 0.5577, 0.3575, 0.5577, 0.3574, 0.536, 0.3672, 0.5352, 0.3671, 0.5577, 0.3806, 0.5577, 0.3803, 0.5351, 0.3902, 0.5358, 0.3901, 0.5577, 0.3901, 0.5577, 0.3902, 0.5358, 0.4001, 0.5351, 0.3997, 0.5577, 0.4132, 0.5578, 0.4132, 0.5351, 0.4231, 0.536, 0.4228, 0.5579, 0.4228, 0.5579, 0.4231, 0.536, 0.433, 0.5355, 0.4323, 0.558, 0.4458, 0.5581, 0.4461, 0.5357, 0.4559, 0.5367, 0.4552, 0.5583, 0.3082, 0.7084, 0.3077, 0.6872, 0.3238, 0.687, 0.3242, 0.7083, 0.3251, 0.537, 0.3238, 0.5161, 0.3337, 0.5137, 0.3347, 0.5359, 0.3242, 0.7083, 0.3238, 0.687, 0.3338, 0.6859, 0.3338, 0.7075, 0.3467, 0.7076, 0.3465, 0.6857, 0.3564, 0.6867, 0.3564, 0.7083, 0.3564, 0.7083, 0.3564, 0.6867, 0.3664, 0.6858, 0.3661, 0.7077, 0.3792, 0.7076, 0.3791, 0.6857, 0.3891, 0.6867, 0.3889, 0.7084, 0.3889, 0.7084, 0.3891, 0.6867, 0.3991, 0.6859, 0.3986, 0.7078, 0.4118, 0.7079, 0.4118, 0.6859, 0.4218, 0.687, 0.4215, 0.7086, 0.4215, 0.7086, 0.4218, 0.687, 0.4317, 0.6861, 0.4312, 0.708, 0.4443, 0.708, 0.4444, 0.6862, 0.4544, 0.6873, 0.4539, 0.7088, 0.3094, 0.5374, 0.3084, 0.517, 0.3238, 0.5161, 0.3251, 0.537, 0.3171, 0.8602, 0.3185, 0.838, 0.3292, 0.8378, 0.3277, 0.8606, 0.3418, 0.861, 0.3421, 0.8383, 0.3528, 0.8393, 0.3521, 0.8615, 0.3521, 0.8615, 0.3528, 0.8393, 0.3636, 0.839, 0.3625, 0.8616, 0.3765, 0.862, 0.3764, 0.8392, 0.3872, 0.84, 0.3869, 0.8623, 0.3869, 0.8623, 0.3872, 0.84, 0.3979, 0.8395, 0.3973, 0.8623, 0.4114, 0.8622, 0.4108, 0.8396, 0.4216, 0.8401, 0.4217, 0.8623, 0.4217, 0.8623, 0.4216, 0.8401, 0.4323, 0.8394, 0.432, 0.8621, 0.4461, 0.862, 0.4452, 0.8391, 0.456, 0.8395, 0.4565, 0.8619, 0.4784, 0.537, 0.4801, 0.515, 0.4899, 0.5178, 0.4878, 0.5385, 0.3077, 0.6872, 0.307, 0.6656, 0.3234, 0.6654, 0.3238, 0.687, 0.3234, 0.6654, 0.3231, 0.6436, 0.334, 0.6437, 0.3339, 0.6646, 0.3462, 0.6645, 0.3459, 0.6438, 0.3565, 0.6438, 0.3565, 0.6652, 0.3565, 0.6652, 0.3565, 0.6438, 0.3671, 0.6439, 0.3668, 0.6646, 0.379, 0.6645, 0.3788, 0.6438, 0.3894, 0.6439, 0.3893, 0.6652, 0.3893, 0.6652, 0.3894, 0.6439, 0.3999, 0.644, 0.3996, 0.6647, 0.4118, 0.6647, 0.4116, 0.6441, 0.4222, 0.6441, 0.422, 0.6655, 0.422, 0.6655, 0.4222, 0.6441, 0.4328, 0.6442, 0.4323, 0.6649, 0.4446, 0.6649, 0.4445, 0.6441, 0.4552, 0.6442, 0.4549, 0.6657, 0.477, 0.687, 0.4778, 0.6656, 0.4884, 0.6668, 0.487, 0.6885, 0.3421, 0.8383, 0.3418, 0.861, 0.3277, 0.8606, 0.3292, 0.8378, 0.3764, 0.8392, 0.3765, 0.862, 0.3625, 0.8616, 0.3636, 0.839, 0.4108, 0.8396, 0.4114, 0.8622, 0.3973, 0.8623, 0.3979, 0.8395, 0.4452, 0.8391, 0.4461, 0.862, 0.432, 0.8621, 0.4323, 0.8394, 0.4797, 0.8382, 0.4811, 0.861, 0.467, 0.8615, 0.4668, 0.8386, 0.3459, 0.6438, 0.3462, 0.6645, 0.3339, 0.6646, 0.334, 0.6437, 0.3788, 0.6438, 0.379, 0.6645, 0.3668, 0.6646, 0.3671, 0.6439, 0.4116, 0.6441, 0.4118, 0.6647, 0.3996, 0.6647, 0.3999, 0.644, 0.4445, 0.6441, 0.4446, 0.6649, 0.4323, 0.6649, 0.4328, 0.6442, 0.478, 0.6443, 0.4778, 0.6656, 0.4654, 0.6653, 0.4659, 0.6443, 0.3426, 0.8167, 0.3421, 0.8383, 0.3292, 0.8378, 0.3304, 0.8163, 0.3766, 0.8176, 0.3764, 0.8392, 0.3636, 0.839, 0.3645, 0.8175, 0.4106, 0.8179, 0.4108, 0.8396, 0.3979, 0.8395, 0.3985, 0.818, 0.4446, 0.8175, 0.4452, 0.8391, 0.4323, 0.8394, 0.4325, 0.8179, 0.4789, 0.8164, 0.4797, 0.8382, 0.4668, 0.8386, 0.4666, 0.817, 0.3465, 0.6229, 0.3459, 0.6438, 0.334, 0.6437, 0.3342, 0.6228, 0.3793, 0.6232, 0.3788, 0.6438, 0.3671, 0.6439, 0.3671, 0.6232, 0.4121, 0.6234, 0.4116, 0.6441, 0.3999, 0.644, 0.3999, 0.6234, 0.4449, 0.6234, 0.4445, 0.6441, 0.4328, 0.6442, 0.4326, 0.6235, 0.478, 0.623, 0.478, 0.6443, 0.4659, 0.6443, 0.4656, 0.6233, 0.3438, 0.7955, 0.3426, 0.8167, 0.3304, 0.8163, 0.3313, 0.795, 0.3774, 0.7964, 0.3766, 0.8176, 0.3645, 0.8175, 0.3649, 0.7962, 0.4109, 0.7966, 0.4106, 0.8179, 0.3985, 0.818, 0.3984, 0.7967, 0.4445, 0.7962, 0.4446, 0.8175, 0.4325, 0.8179, 0.432, 0.7965, 0.4781, 0.795, 0.4789, 0.8164, 0.4666, 0.817, 0.4656, 0.7957, 0.3472, 0.6017, 0.3465, 0.6229, 0.3342, 0.6228, 0.3345, 0.6016, 0.3798, 0.602, 0.3793, 0.6232, 0.3671, 0.6232, 0.3671, 0.602, 0.4125, 0.6022, 0.4121, 0.6234, 0.3999, 0.6234, 0.3998, 0.6022, 0.4451, 0.6022, 0.4449, 0.6234, 0.4326, 0.6235, 0.4324, 0.6023, 0.4776, 0.6017, 0.478, 0.623, 0.4656, 0.6233, 0.465, 0.6021, 0.345, 0.774, 0.3438, 0.7955, 0.3313, 0.795, 0.3322, 0.7735, 0.3781, 0.7748, 0.3774, 0.7964, 0.3649, 0.7962, 0.3652, 0.7746, 0.4113, 0.775, 0.4109, 0.7966, 0.3984, 0.7967, 0.3984, 0.7751, 0.4444, 0.7747, 0.4445, 0.7962, 0.432, 0.7965, 0.4315, 0.7749, 0.4772, 0.7735, 0.4781, 0.795, 0.4656, 0.7957, 0.4645, 0.7742, 0.3478, 0.5799, 0.3472, 0.6017, 0.3345, 0.6016, 0.3349, 0.5799, 0.3802, 0.5801, 0.3798, 0.602, 0.3671, 0.602, 0.3671, 0.5801, 0.4129, 0.5802, 0.4125, 0.6022, 0.3998, 0.6022, 0.3997, 0.5802, 0.4454, 0.5803, 0.4451, 0.6022, 0.4324, 0.6023, 0.4323, 0.5804, 0.4774, 0.5802, 0.4776, 0.6017, 0.465, 0.6021, 0.4646, 0.5804, 0.3461, 0.752, 0.345, 0.774, 0.3322, 0.7735, 0.333, 0.7517, 0.3787, 0.7526, 0.3781, 0.7748, 0.3652, 0.7746, 0.3655, 0.7525, 0.4116, 0.7528, 0.4113, 0.775, 0.3984, 0.7751, 0.3983, 0.7528, 0.4443, 0.7526, 0.4444, 0.7747, 0.4315, 0.7749, 0.4311, 0.7528, 0.4765, 0.7519, 0.4772, 0.7735, 0.4645, 0.7742, 0.4636, 0.7523, 0.3481, 0.5578, 0.3478, 0.5799, 0.3349, 0.5799, 0.3349, 0.5579, 0.3806, 0.5577, 0.3802, 0.5801, 0.3671, 0.5801, 0.3671, 0.5577, 0.4132, 0.5578, 0.4129, 0.5802, 0.3997, 0.5802, 0.3997, 0.5577, 0.4458, 0.5581, 0.4454, 0.5803, 0.4323, 0.5804, 0.4323, 0.558, 0.4775, 0.5587, 0.4774, 0.5802, 0.4646, 0.5804, 0.4645, 0.5585, 0.3467, 0.7076, 0.3468, 0.7298, 0.3335, 0.7296, 0.3338, 0.7075, 0.3792, 0.7076, 0.3792, 0.7301, 0.3657, 0.73, 0.3661, 0.7077, 0.4118, 0.7079, 0.4119, 0.7303, 0.3983, 0.7302, 0.3986, 0.7078, 0.4443, 0.708, 0.4444, 0.7303, 0.4309, 0.7304, 0.4312, 0.708, 0.4763, 0.7086, 0.4762, 0.7302, 0.4631, 0.7303, 0.4635, 0.7083, 0.3468, 0.7298, 0.3461, 0.752, 0.333, 0.7517, 0.3335, 0.7296, 0.3792, 0.7301, 0.3787, 0.7526, 0.3655, 0.7525, 0.3657, 0.73, 0.4119, 0.7303, 0.4116, 0.7528, 0.3983, 0.7528, 0.3983, 0.7302, 0.4444, 0.7303, 0.4443, 0.7526, 0.4311, 0.7528, 0.4309, 0.7304, 0.4762, 0.7302, 0.4765, 0.7519, 0.4636, 0.7523, 0.4631, 0.7303, 0.3475, 0.5355, 0.3481, 0.5578, 0.3349, 0.5579, 0.3347, 0.5359, 0.3803, 0.5351, 0.3806, 0.5577, 0.3671, 0.5577, 0.3672, 0.5352, 0.4132, 0.5351, 0.4132, 0.5578, 0.3997, 0.5577, 0.4001, 0.5351, 0.4461, 0.5357, 0.4458, 0.5581, 0.4323, 0.558, 0.433, 0.5355, 0.4784, 0.537, 0.4775, 0.5587, 0.4645, 0.5585, 0.4656, 0.5365, 0.3465, 0.6857, 0.3467, 0.7076, 0.3338, 0.7075, 0.3338, 0.6859, 0.3791, 0.6857, 0.3792, 0.7076, 0.3661, 0.7077, 0.3664, 0.6858, 0.4118, 0.6859, 0.4118, 0.7079, 0.3986, 0.7078, 0.3991, 0.6859, 0.4444, 0.6862, 0.4443, 0.708, 0.4312, 0.708, 0.4317, 0.6861, 0.477, 0.687, 0.4763, 0.7086, 0.4635, 0.7083, 0.4644, 0.6866, 0.3468, 0.5132, 0.3475, 0.5355, 0.3347, 0.5359, 0.3337, 0.5137, 0.3801, 0.5126, 0.3803, 0.5351, 0.3672, 0.5352, 0.367, 0.5127, 0.4134, 0.5126, 0.4132, 0.5351, 0.4001, 0.5351, 0.4003, 0.5125, 0.4468, 0.5133, 0.4461, 0.5357, 0.433, 0.5355, 0.4336, 0.5129, 0.4801, 0.515, 0.4784, 0.537, 0.4656, 0.5365, 0.467, 0.5141, 0.3462, 0.6645, 0.3465, 0.6857, 0.3338, 0.6859, 0.3339, 0.6646, 0.379, 0.6645, 0.3791, 0.6857, 0.3664, 0.6858, 0.3668, 0.6646, 0.4118, 0.6647, 0.4118, 0.6859, 0.3991, 0.6859, 0.3996, 0.6647, 0.4446, 0.6649, 0.4444, 0.6862, 0.4317, 0.6861, 0.4323, 0.6649, 0.4778, 0.6656, 0.477, 0.687, 0.4644, 0.6866, 0.4654, 0.6653, 0.3238, 0.687, 0.3234, 0.6654, 0.3339, 0.6646, 0.3338, 0.6859])
me_cannon.materials.append(mat_material)
me_cannon.use_remesh_fix_poles = True
me_cannon.use_remesh_preserve_attributes = False
me_cannon.update()
arm_armature_001 = bpy.data.armatures.new('Armature.001')  # bones are not reproduced

# ---- objects
ob_plataform = bpy.data.objects.new('Plataform', me_plataform)
ob_screw = bpy.data.objects.new('Screw', me_screw)
ob_cannon = bpy.data.objects.new('Cannon', me_cannon)
ob_armature = bpy.data.objects.new('Armature', arm_armature_001)

# ---- transforms, parenting, visibility, modifiers, constraints
ob_plataform.location = (0.0, 0.0, 0.0)
_m = ob_plataform.modifiers.new('Auto Smooth', 'NODES')
_m.node_group = ng_auto_smooth
_gi = [s.identifier for s in ng_auto_smooth.interface.items_tree if s.item_type == 'SOCKET' and s.in_out == 'INPUT']
_m[_gi[1]] = 3.142  # Angle
ob_screw.location = (2.014e-07, 2.033, 2.858)
_m = ob_screw.modifiers.new('Auto Smooth', 'NODES')
_m.node_group = ng_auto_smooth
_gi = [s.identifier for s in ng_auto_smooth.interface.items_tree if s.item_type == 'SOCKET' and s.in_out == 'INPUT']
_m[_gi[1]] = 3.142  # Angle
ob_cannon.location = (0.0, 0.0, 0.0)
_m = ob_cannon.modifiers.new('Auto Smooth', 'NODES')
_m.node_group = ng_auto_smooth
_gi = [s.identifier for s in ng_auto_smooth.interface.items_tree if s.item_type == 'SOCKET' and s.in_out == 'INPUT']
_m[_gi[1]] = 3.142  # Angle
ob_armature.location = (1.056, 0.1176, 7.185)

# ---- collection membership
col_collection.objects.link(ob_plataform)
col_collection.objects.link(ob_screw)
col_collection.objects.link(ob_cannon)
col_collection.objects.link(ob_armature)

# ---- scene / render settings (as saved in the file)
scene.frame_start = 1; scene.frame_end = 250; scene.frame_set(1)
scene.render.engine = 'BLENDER_EEVEE_NEXT'
scene.render.image_settings.compression = 100
scene.render.resolution_x = 1024
scene.render.resolution_y = 1024
scene.render.filter_size = 0.22
scene.render.film_transparent = True
scene.cycles.sampling_pattern = 'TABULATED_SOBOL'
scene.cycles.use_light_tree = False
scene.eevee.use_gtao = True
scene.eevee.gtao_quality = 0.6483
scene.eevee.gtao_distance = 24.13
scene.eevee.fast_gi_quality = 0.6483
scene.view_settings.view_transform = 'Filmic'
bpy.context.view_layer.update()

# ---- added for rendering (the .blend has no active camera and no usable light): camera, sun
cam_auto = bpy.data.cameras.new('AutoCamera')
cam_auto.lens = 50.0
cam_auto.sensor_width = 36.0
cam_auto.clip_end = 1000.0
ob_auto_camera = bpy.data.objects.new('AutoCamera', cam_auto)
scene.collection.objects.link(ob_auto_camera)
ob_auto_camera.location = (27.2523, -32.7028, 32.948)
ob_auto_camera.rotation_euler = (1.09748, -7.21219e-08, 0.694738)
scene.camera = ob_auto_camera
light_auto_sun = bpy.data.lights.new('AutoSun', 'SUN')
light_auto_sun.energy = 3.0
light_auto_sun.angle = 0.0523599
ob_auto_sun = bpy.data.objects.new('AutoSun', light_auto_sun)
scene.collection.objects.link(ob_auto_sun)
ob_auto_sun.rotation_euler = (0.872665, 0.174533, 0.523599)
bpy.context.view_layer.update()
